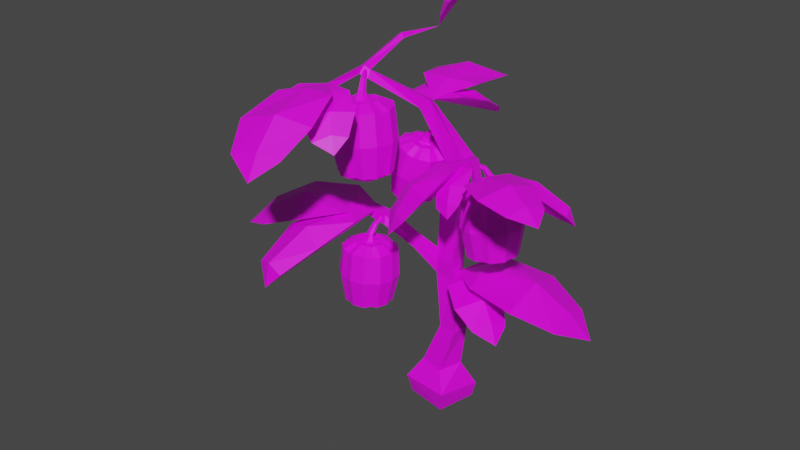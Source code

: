 # Source: Vegetable_Bell_Pepper_Red.blend  (saved by Blender 2.82.7; exported with 4.5.12 LTS)
import bpy
from mathutils import Matrix  # noqa: F401  (used for matrix-valued properties, if any)

bpy.ops.wm.read_factory_settings(use_empty=True)
scene = bpy.context.scene
scene.name = 'Scene'

# ---- collections
col_collection = bpy.data.collections.new('Collection'); scene.collection.children.link(col_collection)

# ---- images (referenced by path relative to the original .blend; pixels are not part of the script)
import os
ASSET_DIR = os.environ.get("B2B_ASSET_DIR", "")  # directory of the original .blend (textures are referenced by path, not embedded)
HERE = os.path.dirname(os.path.abspath(__file__))  # packed textures are extracted next to this script under _unpacked/

def load_image(name, relpath, width, height, colorspace="sRGB"):
    """Load a texture the original file referenced (path relative to the .blend, or extracted next to this script)."""
    p = next((c for c in (os.path.join(HERE, relpath), os.path.join(ASSET_DIR, relpath)) if relpath and os.path.exists(c)), "")
    if p:
        img = bpy.data.images.load(p, check_existing=True)
        img.name = name
    else:  # same state as the original file: an image datablock whose file is absent (Cycles renders it pink)
        img = bpy.data.images.new(name, width, height)
        img.source = "FILE"
        img.filepath = "//" + (relpath or name)
    img.colorspace_settings.name = colorspace
    return img
img_colorpalette_png = load_image('ColorPalette.png', 'ColorPalette.png', 1024, 1024, 'sRGB')

# ---- materials (node trees are filled in below, after node groups)
mat_colorpalette = bpy.data.materials.new('ColorPalette')
mat_colorpalette.use_transparent_shadow = False

# ---- material node trees
mat_colorpalette.use_nodes = True; mat_colorpalette.node_tree.nodes.clear()
_N = mat_colorpalette.node_tree.nodes; _L = mat_colorpalette.node_tree.links
n0 = _N.new('ShaderNodeOutputMaterial'); n0.name = 'Material Output'; n0.location = (300, 300)
n1 = _N.new('ShaderNodeBsdfPrincipled'); n1.name = 'Principled BSDF'; n1.location = (10, 300)
n1.distribution = 'GGX'
n1.subsurface_method = 'BURLEY'
n1.inputs[3].default_value = 1.45
n1.inputs[27].default_value = (0.0, 0.0, 0.0, 1.0)
n1.inputs[28].default_value = 1.0
n2 = _N.new('ShaderNodeTexImage'); n2.name = 'Image Texture'; n2.location = (-280, 280)
n2.image = img_colorpalette_png
_L.new(n1.outputs[0], n0.inputs[0])
_L.new(n2.outputs[0], n1.inputs[0])
n0.is_active_output = True

# ---- world
world_world = bpy.data.worlds.new('World'); scene.world = world_world
world_world.use_nodes = True; world_world.node_tree.nodes.clear()
_N = world_world.node_tree.nodes; _L = world_world.node_tree.links
n0 = _N.new('ShaderNodeOutputWorld'); n0.name = 'World Output'; n0.location = (300, 300)
n1 = _N.new('ShaderNodeBackground'); n1.name = 'Background'; n1.location = (10, 300)
n1.inputs[0].default_value = (0.05088, 0.05088, 0.05088, 1.0)
_L.new(n1.outputs[0], n0.inputs[0])
n0.is_active_output = True
world_world.color = (0.05088, 0.05088, 0.05088)
world_world.use_sun_shadow = False
world_world.sun_shadow_jitter_overblur = 0.0

# ---- meshes
me_cube_006 = bpy.data.meshes.new('Cube.006')
me_cube_006.from_pydata([(-0.294, -0.19, 0.07951), (-0.3385, -0.243, 0.4766), (-0.2102, 0.2643, 0.04276), (-0.1897, 0.2823, 0.5091), (0.2164, -0.2939, 0.08427), (0.269, -0.3482, 0.5267), (0.3052, 0.216, 0.04752), (0.3352, 0.2505, 0.344), (-0.1989, -0.09809, 0.8817), (-0.1023, 0.2012, 0.9275), (0.1076, -0.1803, 0.8625), (0.1899, 0.1263, 0.8625), (-0.01138, -0.02453, 1.749), (0.06627, 0.2149, 1.741), (0.2289, -0.07223, 1.761), (0.2452, 0.1461, 1.752), (-0.1063, 0.009555, 2.907), (-0.1351, 0.1641, 2.919), (0.1581, -0.0001983, 2.819), (0.08402, 0.2606, 2.775), (-0.0937, 0.02522, 4.171), (-0.1041, 0.242, 4.171), (0.1231, 0.03562, 4.171), (0.1127, 0.2524, 4.171), (0.003788, -0.002475, 5.357), (-0.03596, 0.224, 5.33), (0.2078, 0.03705, 5.486), (0.1892, 0.2508, 5.451), (-0.1713, -0.2509, 6.49), (-0.2268, -0.1182, 6.467), (-0.07017, -0.1994, 6.643), (-0.1415, -0.07565, 6.588), (-0.6051, -0.7238, 7.2), (-0.6831, -0.6611, 7.162), (-0.5938, -0.6639, 7.338), (-0.6522, -0.6169, 7.31), (-0.5897, -1.158, 7.133), (-0.6482, -1.146, 7.093), (-0.6191, -1.161, 7.228), (-0.6724, -1.151, 7.194), (-0.8664, -1.482, 6.485), (-0.1237, 0.1766, 3.212), (-0.09375, -0.004944, 3.2), (0.1439, -0.0204, 3.283), (0.0933, 0.266, 3.248), (0.169, 0.2466, 5.123), (0.1961, 0.0719, 5.124), (-0.0001835, 0.01824, 5.05), (-0.03561, 0.2457, 5.044), (-0.6029, -0.6061, 7.081), (-0.5871, -0.5799, 7.233), (-0.5379, -0.6254, 7.257), (-0.5373, -0.6668, 7.112), (-0.3186, -0.3979, 7.926), (-0.267, -0.4402, 7.958), (-0.2863, -0.394, 7.84), (-0.2352, -0.4419, 7.878), (-0.17, 0.05461, 7.914), (0.5538, -0.1376, 5.602), (0.5345, -0.1343, 5.752), (0.5237, -0.252, 5.802), (0.5327, -0.2377, 5.551), (0.8577, -0.5688, 5.631), (0.8835, -0.5537, 5.772), (0.8936, -0.6718, 5.812), (0.8662, -0.6933, 5.674), (1.071, -1.217, 5.277), (-0.318, -0.144, 3.604), (-0.3597, 0.00254, 3.463), (-0.3375, -0.1477, 3.452), (-0.3364, 0.0001599, 3.614), (-0.6762, -0.1115, 3.865), (-0.6733, -0.1367, 4.073), (-0.6449, -0.2779, 4.071), (-0.6328, -0.3077, 3.878), (-1.249, -0.06828, 3.922), (-1.268, -0.06833, 4.07), (-1.234, -0.2054, 4.087), (-1.211, -0.2108, 3.941), (-1.491, 0.01659, 3.575), (0.1224, 0.1069, 2.988), (1.569, 0.4916, 2.759), (1.649, -0.203, 2.842), (0.5339, 0.5352, 3.226), (0.5832, -0.2967, 3.199), (1.573, 0.1881, 2.949), (0.5028, 0.1302, 3.26), (1.186, -0.3951, 3.128), (1.083, 0.6455, 3.069), (1.144, 0.181, 3.323), (1.871, 0.1956, 2.518), (-0.5878, 1.088, 6.423), (0.9775, -0.1357, 2.484), (0.8206, -0.5353, 2.581), (0.483, 0.1948, 2.982), (0.2611, -0.2691, 3.033), (0.905, -0.3023, 2.625), (0.3498, -0.01496, 3.047), (0.5435, -0.5026, 2.87), (0.7917, 0.09098, 2.76), (0.7069, -0.1803, 2.943), (1.03, -0.3841, 2.301), (0.7144, 0.7821, 2.484), (1.005, 0.4657, 2.581), (0.2004, 0.4828, 2.982), (0.5198, 0.07983, 3.033), (0.8323, 0.6438, 2.625), (0.3304, 0.2711, 3.047), (0.8536, 0.231, 2.87), (0.4292, 0.7146, 2.76), (0.6357, 0.5193, 2.943), (0.9605, 0.7198, 2.301), (-0.04113, 1.213, 6.489), (-0.5299, 0.2581, 6.797), (0.1289, 0.3718, 6.776), (-0.3462, 1.118, 6.575), (-0.2042, 0.2696, 6.825), (0.1534, 0.8614, 6.719), (-0.667, 0.6857, 6.672), (-0.3022, 0.7763, 6.875), (-0.3788, 1.354, 6.229), (-0.03477, 0.6718, 6.202), (0.2978, 0.5824, 6.28), (-0.254, 0.248, 6.602), (0.1357, 0.1126, 6.642), (0.1045, 0.6289, 6.316), (-0.07488, 0.1606, 6.654), (0.2966, 0.3586, 6.512), (-0.1988, 0.5034, 6.424), (0.02502, 0.46, 6.571), (0.1586, 0.7355, 6.055), (-0.7429, 0.38, 6.202), (-0.5166, 0.6396, 6.28), (-0.4583, -0.003009, 6.602), (-0.1657, 0.2877, 6.642), (-0.6432, 0.4863, 6.316), (-0.3012, 0.1195, 6.654), (-0.316, 0.5402, 6.512), (-0.6636, 0.1586, 6.424), (-0.5264, 0.3407, 6.571), (-0.7153, 0.5817, 6.055), (-0.09779, 0.2527, 8.43), (0.05373, 0.1361, 8.579), (-0.2212, 0.1596, 8.149), (-0.0671, -0.03667, 8.16), (-0.04821, 0.195, 8.533), (-0.1572, 0.0564, 8.133), (0.008578, -0.01907, 8.417), (-0.1813, 0.2228, 8.314), (-0.1292, 0.08693, 8.371), (0.009352, 0.2642, 8.548), (-0.2219, -2.291, 6.567), (-0.8009, -2.386, 6.504), (-0.2571, -1.51, 7.327), (-0.9474, -1.571, 7.167), (-0.4831, -2.327, 6.674), (-0.598, -1.501, 7.307), (-0.9965, -2.053, 6.875), (-0.1311, -1.932, 7.017), (-0.5265, -2.027, 7.132), (-0.4433, -2.514, 6.219), (-0.7625, -1.795, 6.469), (-1.108, -1.692, 6.547), (-0.533, -1.448, 7.099), (-0.9331, -1.288, 7.154), (-0.9112, -1.759, 6.586), (-0.7174, -1.355, 7.17), (-1.107, -1.503, 6.886), (-0.5946, -1.673, 6.793), (-0.8331, -1.635, 6.932), (-0.9592, -1.821, 6.267), (-0.009971, -1.556, 6.698), (-0.2637, -1.812, 6.625), (-0.3068, -1.211, 7.244), (-0.6292, -1.488, 7.11), (-0.1257, -1.673, 6.749), (-0.4798, -1.331, 7.219), (-0.4795, -1.733, 6.879), (-0.09245, -1.362, 7.016), (-0.253, -1.558, 7.059), (-0.04181, -1.734, 6.452), (-0.8284, -0.1607, 4.062), (-1.835, -1.071, 3.726), (-2.194, -0.4985, 3.799), (-0.9195, -0.6811, 4.221), (-1.308, 0.02461, 4.189), (-1.967, -0.8091, 3.908), (-1.061, -0.3149, 4.254), (-1.874, -0.1399, 4.094), (-1.35, -1.005, 4.047), (-1.601, -0.6262, 4.287), (-2.217, -0.9373, 3.478), (-1.155, -1.496, 3.283), (-1.553, -1.402, 3.311), (-0.7471, -0.6841, 4.119), (-1.195, -0.5008, 4.146), (-1.339, -1.485, 3.443), (-0.9427, -0.5521, 4.192), (-1.475, -0.9724, 3.878), (-0.8956, -1.15, 3.775), (-1.143, -1.056, 4.059), (-1.351, -1.55, 2.941), (0.8186, -0.591, 5.741), (1.751, -0.7279, 5.778), (1.6, -1.167, 5.833), (1.121, -0.4062, 5.917), (0.9196, -0.9219, 5.892), (1.658, -0.9086, 5.898), (0.9874, -0.6412, 5.927), (1.255, -1.15, 5.942), (1.487, -0.4946, 5.905), (1.381, -0.7872, 6.073), (1.861, -0.9943, 5.663), (1.709, -0.1939, 5.402), (1.829, -0.4445, 5.481), (1.055, -0.3165, 5.818), (1.149, -0.6321, 5.895), (1.772, -0.2919, 5.541), (1.065, -0.4758, 5.888), (1.534, -0.5786, 5.809), (1.385, -0.1978, 5.657), (1.424, -0.3627, 5.882), (1.844, -0.2814, 5.21), (0.277, -1.08, 4.935), (-0.1078, -0.8279, 4.807), (0.5667, -0.664, 5.792), (0.1424, -0.3266, 5.594), (0.0931, -0.9725, 4.983), (0.3705, -0.4792, 5.754), (-0.09652, -0.5598, 5.195), (0.4639, -0.952, 5.414), (0.1701, -0.8095, 5.437), (0.07014, -1.068, 4.572), (0.2112, -0.5014, 4.996), (0.04928, -0.2667, 5.065), (0.4563, -0.4666, 5.62), (0.2922, -0.1685, 5.687), (0.129, -0.4115, 5.086), (0.386, -0.3211, 5.693), (0.1094, -0.1827, 5.392), (0.339, -0.5423, 5.3), (0.202, -0.4062, 5.401), (0.1016, -0.3986, 4.817), (0.7543, -0.7722, 5.316), (0.4837, -0.7835, 5.148), (0.6938, -0.4576, 5.833), (0.3784, -0.4402, 5.606), (0.6222, -0.784, 5.304), (0.5343, -0.4349, 5.757), (0.369, -0.6439, 5.353), (0.7696, -0.64, 5.621), (0.5726, -0.6735, 5.572), (0.6719, -0.8407, 5.061), (-1.02, -0.2719, 3.451), (-0.9699, -0.2321, 3.417), (-0.895, -0.1485, 3.432), (-0.7588, -0.1043, 3.424), (-0.6702, -0.1405, 3.399), (-0.5611, -0.1641, 3.409), (-0.4504, -0.2717, 3.43), (-0.4362, -0.3515, 3.404), (-0.4161, -0.4308, 3.438), (-0.4513, -0.5902, 3.446), (-0.5129, -0.6462, 3.427), (-0.5817, -0.7144, 3.463), (-0.7308, -0.7557, 3.473), (-0.8125, -0.7322, 3.444), (-0.8984, -0.7179, 3.467), (-1.012, -0.6197, 3.468), (-1.03, -0.5381, 3.439), (-1.071, -0.4536, 3.458), (-0.7986, -0.3831, 3.551), (-0.8138, -0.4072, 3.553), (-0.7761, -0.3657, 3.549), (-0.7489, -0.357, 3.548), (-0.7205, -0.3581, 3.547), (-0.6941, -0.3689, 3.546), (-0.6729, -0.3881, 3.547), (-0.6597, -0.4133, 3.548), (-0.6558, -0.4416, 3.55), (-0.6618, -0.4694, 3.552), (-0.677, -0.4935, 3.554), (-0.6995, -0.5109, 3.556), (-0.7267, -0.5196, 3.558), (-0.7552, -0.5185, 3.559), (-0.7816, -0.5077, 3.559), (-0.8027, -0.4885, 3.558), (-0.816, -0.4633, 3.557), (-0.8198, -0.4351, 3.555), (-0.8678, -0.3202, 3.554), (-0.8979, -0.3614, 3.579), (-0.829, -0.2855, 3.571), (-0.7517, -0.2608, 3.566), (-0.7006, -0.2667, 3.544), (-0.6514, -0.2826, 3.564), (-0.5913, -0.3371, 3.565), (-0.5706, -0.3847, 3.547), (-0.5599, -0.4348, 3.57), (-0.5771, -0.5141, 3.576), (-0.6077, -0.5562, 3.56), (-0.646, -0.59, 3.584), (-0.7233, -0.6147, 3.589), (-0.7749, -0.6097, 3.57), (-0.8236, -0.5929, 3.591), (-0.8837, -0.5384, 3.59), (-0.9049, -0.4917, 3.567), (-0.9151, -0.4407, 3.584), (-0.8337, -0.3962, 3.541), (-0.8016, -0.4028, 3.579), (-0.746, -0.3283, 3.533), (-0.7265, -0.3723, 3.575), (-0.6433, -0.3703, 3.532), (-0.6857, -0.4027, 3.575), (-0.6283, -0.4802, 3.539), (-0.681, -0.4604, 3.579), (-0.7159, -0.5481, 3.547), (-0.7237, -0.5033, 3.583), (-0.8187, -0.5061, 3.548), (-0.7952, -0.4796, 3.584), (-0.7263, -0.3916, 3.681), (-0.7738, -0.4088, 3.705), (-0.6995, -0.4107, 3.686), (-0.6955, -0.4458, 3.708), (-0.722, -0.4711, 3.732), (-0.7682, -0.4555, 3.734), (-0.7116, -0.2566, 3.939), (-0.7376, -0.2592, 3.962), (-0.6959, -0.2597, 3.954), (-0.6922, -0.2653, 3.988), (-0.706, -0.2692, 4.017), (-0.7325, -0.2666, 4.007), (-0.7433, -0.3787, 3.914), (-0.7101, -0.3863, 3.921), (-0.6924, -0.3745, 3.891), (-0.6966, -0.3581, 3.856), (-0.7491, -0.3568, 3.868), (-0.7162, -0.349, 3.842), (-0.4531, -0.3275, 2.855), (-0.9995, -0.32, 2.283), (-0.9548, -0.2841, 2.304), (-0.89, -0.2122, 2.277), (-0.7713, -0.1737, 2.269), (-0.6936, -0.2043, 2.289), (-0.5988, -0.2254, 2.276), (-0.5028, -0.3198, 2.263), (-0.4897, -0.3882, 2.293), (-0.4729, -0.4585, 2.272), (-0.5035, -0.5972, 2.286), (-0.5566, -0.645, 2.313), (-0.6172, -0.7055, 2.294), (-0.7471, -0.7416, 2.3), (-0.8176, -0.7199, 2.328), (-0.8929, -0.7083, 2.312), (-0.9916, -0.6228, 2.307), (-1.008, -0.5508, 2.324), (-1.043, -0.478, 2.301), (-0.8085, -0.4209, 2.194), (-0.8217, -0.4419, 2.196), (-0.7889, -0.4057, 2.192), (-0.7652, -0.3982, 2.19), (-0.7404, -0.3992, 2.19), (-0.7174, -0.4086, 2.189), (-0.699, -0.4253, 2.19), (-0.6874, -0.4472, 2.191), (-0.684, -0.4718, 2.192), (-0.6893, -0.4961, 2.194), (-0.7025, -0.5171, 2.196), (-0.7222, -0.5323, 2.198), (-0.7458, -0.5398, 2.199), (-0.7706, -0.5389, 2.2), (-0.7936, -0.5295, 2.2), (-0.812, -0.5128, 2.2), (-0.8236, -0.4908, 2.199), (-0.827, -0.4662, 2.197), (-0.8689, -0.3663, 2.188), (-0.8956, -0.403, 2.174), (-0.8355, -0.3369, 2.167), (-0.7682, -0.3153, 2.163), (-0.7232, -0.3197, 2.18), (-0.6808, -0.3343, 2.161), (-0.6284, -0.3818, 2.162), (-0.6099, -0.4225, 2.182), (-0.6011, -0.4669, 2.167), (-0.616, -0.536, 2.172), (-0.6423, -0.5719, 2.193), (-0.6761, -0.6021, 2.179), (-0.7434, -0.6237, 2.183), (-0.7879, -0.6185, 2.202), (-0.8308, -0.6047, 2.185), (-0.8832, -0.5572, 2.184), (-0.9012, -0.5157, 2.2), (-0.9105, -0.4721, 2.179), (-0.4532, -0.3276, 2.849), (-0.4008, -0.4435, 2.858), (-0.4219, -0.3578, 2.853), (-0.4376, -0.273, 2.848), (-0.5558, -0.1574, 2.845), (-0.6726, -0.1318, 2.848), (-0.7678, -0.09355, 2.849), (-0.9136, -0.1409, 2.858), (-0.9936, -0.2298, 2.867), (-1.048, -0.2732, 2.871), (-1.102, -0.4677, 2.886), (-1.058, -0.5577, 2.891), (-1.039, -0.6456, 2.896), (-0.9173, -0.7508, 2.898), (-0.825, -0.7656, 2.896), (-0.7379, -0.7915, 2.894), (-0.5782, -0.7472, 2.885), (-0.5041, -0.6735, 2.877), (-0.4385, -0.6141, 2.871), (0.8283, -0.3627, 5.133), (0.7612, -0.3715, 5.095), (0.6477, -0.4062, 5.108), (0.5005, -0.3722, 5.095), (0.4404, -0.2914, 5.065), (0.3544, -0.2106, 5.071), (0.3125, -0.05292, 5.089), (0.3434, 0.02692, 5.061), (0.368, 0.1099, 5.096), (0.4865, 0.235, 5.105), (0.573, 0.252, 5.087), (0.6719, 0.2766, 5.128), (0.8292, 0.233, 5.144), (0.8906, 0.167, 5.117), (0.9603, 0.1075, 5.145), (1.009, -0.04294, 5.151), (0.9823, -0.1273, 5.121), (0.9725, -0.2255, 5.142), (0.6869, -0.1405, 5.23), (0.7137, -0.127, 5.233), (0.6571, -0.1441, 5.227), (0.6278, -0.1372, 5.225), (0.6026, -0.1207, 5.222), (0.5846, -0.09657, 5.221), (0.5759, -0.06774, 5.221), (0.5776, -0.03767, 5.221), (0.5895, -0.01001, 5.223), (0.6101, 0.01193, 5.225), (0.6369, 0.02548, 5.228), (0.6667, 0.02903, 5.231), (0.696, 0.02213, 5.234), (0.7212, 0.005624, 5.236), (0.7392, -0.0185, 5.238), (0.7478, -0.04733, 5.238), (0.7462, -0.07739, 5.237), (0.7343, -0.1051, 5.236), (0.7152, -0.2351, 5.236), (0.7646, -0.214, 5.263), (0.661, -0.2453, 5.252), (0.5777, -0.2256, 5.245), (0.535, -0.1927, 5.219), (0.4988, -0.1514, 5.238), (0.4741, -0.0693, 5.237), (0.4815, -0.01508, 5.217), (0.4988, 0.03621, 5.241), (0.5574, 0.09866, 5.248), (0.6083, 0.12, 5.232), (0.661, 0.1299, 5.259), (0.7443, 0.1103, 5.267), (0.7885, 0.07753, 5.249), (0.8232, 0.03602, 5.273), (0.8479, -0.04607, 5.274), (0.842, -0.1, 5.251), (0.8232, -0.1516, 5.27), (0.7259, -0.1479, 5.221), (0.7001, -0.1242, 5.26), (0.6097, -0.1617, 5.209), (0.6155, -0.111, 5.252), (0.5396, -0.06784, 5.204), (0.5951, -0.0612, 5.251), (0.5857, 0.03985, 5.21), (0.6223, -0.006449, 5.255), (0.7019, 0.05364, 5.222), (0.6841, 0.009217, 5.261), (0.772, -0.04025, 5.227), (0.7359, -0.05117, 5.265), (0.6246, -0.0926, 5.364), (0.6767, -0.1027, 5.392), (0.6108, -0.06068, 5.369), (0.6259, -0.0266, 5.391), (0.6634, -0.01797, 5.418), (0.6967, -0.05724, 5.423), (0.535, -0.2049, 5.637), (0.5596, -0.2165, 5.662), (0.5223, -0.1934, 5.652), (0.5216, -0.1861, 5.688), (0.5359, -0.1898, 5.718), (0.5586, -0.2067, 5.709), (0.6304, -0.1118, 5.611), (0.6043, -0.08683, 5.618), (0.5823, -0.08804, 5.585), (0.5775, -0.1055, 5.549), (0.6242, -0.1351, 5.563), (0.5905, -0.1245, 5.534), (0.3518, -0.008119, 4.482), (0.8486, -0.3163, 3.899), (0.7883, -0.3243, 3.92), (0.6909, -0.3543, 3.889), (0.5627, -0.3247, 3.876), (0.5088, -0.2546, 3.894), (0.4347, -0.184, 3.876), (0.3993, -0.04642, 3.859), (0.4243, 0.02282, 3.89), (0.4476, 0.0954, 3.866), (0.5506, 0.2044, 3.883), (0.6243, 0.219, 3.913), (0.7123, 0.2406, 3.895), (0.8494, 0.2027, 3.907), (0.9011, 0.1449, 3.939), (0.9631, 0.09328, 3.925), (1.006, -0.03779, 3.924), (0.981, -0.1115, 3.943), (0.9738, -0.1969, 3.92), (0.7317, -0.1217, 3.797), (0.755, -0.1099, 3.8), (0.7057, -0.1248, 3.795), (0.6802, -0.1188, 3.792), (0.6582, -0.1044, 3.79), (0.6426, -0.08339, 3.789), (0.635, -0.05827, 3.789), (0.6365, -0.03208, 3.79), (0.6468, -0.007975, 3.791), (0.6647, 0.01114, 3.793), (0.6881, 0.02295, 3.796), (0.7141, 0.02603, 3.798), (0.7396, 0.02003, 3.801), (0.7615, 0.005645, 3.802), (0.7772, -0.01537, 3.804), (0.7848, -0.04049, 3.804), (0.7833, -0.06668, 3.803), (0.773, -0.09079, 3.802), (0.7566, -0.2041, 3.794), (0.8009, -0.1855, 3.78), (0.7106, -0.2127, 3.771), (0.6381, -0.1956, 3.764), (0.5996, -0.1671, 3.78), (0.5693, -0.1309, 3.758), (0.5478, -0.05937, 3.757), (0.553, -0.01235, 3.778), (0.5693, 0.03255, 3.761), (0.6204, 0.08696, 3.767), (0.6634, 0.1054, 3.79), (0.7107, 0.1142, 3.776), (0.7833, 0.09708, 3.783), (0.8205, 0.06834, 3.805), (0.852, 0.03239, 3.789), (0.8735, -0.03913, 3.79), (0.8671, -0.08637, 3.807), (0.852, -0.1311, 3.786), (0.3521, -0.008081, 4.476), (0.3676, 0.1254, 4.483), (0.3401, 0.03633, 4.478), (0.3082, -0.04899, 4.474), (0.3523, -0.218, 4.475), (0.444, -0.3047, 4.483), (0.5093, -0.391, 4.488), (0.667, -0.4275, 4.503), (0.7876, -0.3904, 4.515), (0.8606, -0.3808, 4.523), (1.015, -0.2339, 4.54), (1.024, -0.1288, 4.543), (1.054, -0.03834, 4.548), (1.002, 0.1228, 4.545), (0.9262, 0.1864, 4.539), (0.8616, 0.2572, 4.534), (0.6931, 0.3039, 4.518), (0.586, 0.2775, 4.507), (0.4944, 0.2594, 4.497), (-0.1619, 0.267, 5.451), (-0.1328, 0.2187, 5.408), (-0.05945, 0.1468, 5.394), (-0.0262, 0.02028, 5.377), (-0.06475, -0.05942, 5.373), (-0.08846, -0.1581, 5.396), (-0.1852, -0.2545, 5.461), (-0.2599, -0.2644, 5.469), (-0.3266, -0.279, 5.53), (-0.4659, -0.2399, 5.595), (-0.5158, -0.1814, 5.597), (-0.569, -0.1152, 5.651), (-0.599, 0.02295, 5.668), (-0.5789, 0.0963, 5.629), (-0.5601, 0.1745, 5.64), (-0.4686, 0.2738, 5.598), (-0.3993, 0.2873, 5.541), (-0.3205, 0.3207, 5.523), (-0.2557, 0.07002, 5.593), (-0.2763, 0.08496, 5.604), (-0.2413, 0.04866, 5.586), (-0.2348, 0.02345, 5.583), (-0.237, -0.002557, 5.584), (-0.2476, -0.02623, 5.589), (-0.2653, -0.04472, 5.598), (-0.288, -0.05579, 5.609), (-0.313, -0.0581, 5.621), (-0.3372, -0.05139, 5.633), (-0.3578, -0.03645, 5.644), (-0.3721, -0.01509, 5.651), (-0.3787, 0.01012, 5.654), (-0.3765, 0.03613, 5.653), (-0.3659, 0.0598, 5.648), (-0.3482, 0.07829, 5.639), (-0.3255, 0.08936, 5.628), (-0.3005, 0.09167, 5.616), (-0.197, 0.1306, 5.569), (-0.2293, 0.1602, 5.605), (-0.1654, 0.09384, 5.572), (-0.1469, 0.02208, 5.563), (-0.1569, -0.0246, 5.548), (-0.1702, -0.06872, 5.574), (-0.2206, -0.1214, 5.599), (-0.266, -0.1385, 5.602), (-0.3078, -0.1458, 5.642), (-0.3768, -0.1267, 5.676), (-0.4152, -0.09708, 5.676), (-0.4406, -0.06035, 5.708), (-0.4592, 0.01141, 5.718), (-0.4553, 0.05815, 5.697), (-0.4359, 0.1022, 5.707), (-0.3854, 0.1549, 5.682), (-0.3462, 0.172, 5.643), (-0.2983, 0.1793, 5.639), (-0.2673, 0.1025, 5.588), (-0.2694, 0.07395, 5.626), (-0.2113, 0.01941, 5.559), (-0.2457, 0.003917, 5.614), (-0.2525, -0.07275, 5.579), (-0.2742, -0.03214, 5.628), (-0.3497, -0.08176, 5.628), (-0.3251, -0.03389, 5.653), (-0.4057, 0.001383, 5.656), (-0.361, 0.006948, 5.671), (-0.3645, 0.09354, 5.636), (-0.3371, 0.07133, 5.659), (-0.2491, 0.005706, 5.715), (-0.2595, 0.0502, 5.741), (-0.2664, -0.01786, 5.728), (-0.2948, -0.01981, 5.761), (-0.3132, 0.005775, 5.791), (-0.2973, 0.04742, 5.785), (-0.09638, -0.01044, 5.894), (-0.09475, 0.01363, 5.915), (-0.09774, -0.02455, 5.91), (-0.09843, -0.02731, 5.943), (-0.09776, -0.0142, 5.968), (-0.09568, 0.009851, 5.958), (-0.2069, 0.02343, 5.917), (-0.2138, -0.006571, 5.928), (-0.208, -0.0236, 5.897), (-0.1977, -0.02083, 5.86), (-0.1932, 0.02726, 5.867), (-0.1908, -0.003438, 5.843), (-0.309, -0.2562, 4.972), (-0.3566, 0.2365, 4.433), (-0.3236, 0.1943, 4.441), (-0.2657, 0.1317, 4.393), (-0.2368, 0.02152, 4.377), (-0.2643, -0.04798, 4.41), (-0.2881, -0.1339, 4.411), (-0.3771, -0.2178, 4.44), (-0.4343, -0.2266, 4.494), (-0.5001, -0.2392, 4.502), (-0.6202, -0.2052, 4.566), (-0.6572, -0.1543, 4.605), (-0.7113, -0.09652, 4.608), (-0.7377, 0.02386, 4.62), (-0.7122, 0.08769, 4.633), (-0.7013, 0.1559, 4.611), (-0.6225, 0.2424, 4.57), (-0.5558, 0.2541, 4.557), (-0.4929, 0.2833, 4.507), (-0.4647, 0.06513, 4.402), (-0.4826, 0.07815, 4.411), (-0.4521, 0.04652, 4.395), (-0.4465, 0.02456, 4.392), (-0.4484, 0.001903, 4.393), (-0.4576, -0.01872, 4.398), (-0.473, -0.03483, 4.405), (-0.4928, -0.04448, 4.415), (-0.5146, -0.04649, 4.426), (-0.5357, -0.04064, 4.436), (-0.5536, -0.02762, 4.445), (-0.5661, -0.009013, 4.452), (-0.5718, 0.01295, 4.455), (-0.5699, 0.03561, 4.454), (-0.5607, 0.05623, 4.449), (-0.5452, 0.07234, 4.442), (-0.5254, 0.08199, 4.432), (-0.5037, 0.084, 4.421), (-0.4146, 0.118, 4.373), (-0.4481, 0.1438, 4.373), (-0.3925, 0.08596, 4.345), (-0.3763, 0.02344, 4.337), (-0.3797, -0.01729, 4.355), (-0.3966, -0.05568, 4.347), (-0.4406, -0.1015, 4.368), (-0.4748, -0.1165, 4.402), (-0.5165, -0.1229, 4.406), (-0.5766, -0.1062, 4.436), (-0.6048, -0.08044, 4.467), (-0.6322, -0.04838, 4.464), (-0.6484, 0.01414, 4.472), (-0.6397, 0.05481, 4.485), (-0.6281, 0.09325, 4.462), (-0.5841, 0.1391, 4.441), (-0.5446, 0.154, 4.438), (-0.5082, 0.1604, 4.403), (-0.3099, -0.2562, 4.966), (-0.4135, -0.2991, 5.021), (-0.3374, -0.2835, 4.983), (-0.2622, -0.2728, 4.946), (-0.1557, -0.1696, 4.893), (-0.1283, -0.06392, 4.88), (-0.09078, 0.02149, 4.862), (-0.1263, 0.157, 4.88), (-0.2012, 0.234, 4.918), (-0.2371, 0.2858, 4.936), (-0.4058, 0.3433, 5.02), (-0.4867, 0.3075, 5.06), (-0.5648, 0.293, 5.099), (-0.6623, 0.1867, 5.147), (-0.679, 0.1029, 5.154), (-0.7055, 0.02436, 5.167), (-0.6731, -0.1236, 5.15), (-0.6114, -0.1946, 5.119), (-0.5619, -0.2572, 5.094), (-0.8276, -0.8296, 6.647), (-0.8045, -0.7649, 6.615), (-0.7873, -0.6479, 6.636), (-0.6924, -0.5301, 6.642), (-0.5924, -0.5107, 6.629), (-0.483, -0.4687, 6.655), (-0.3244, -0.5001, 6.696), (-0.2647, -0.5622, 6.675), (-0.2028, -0.621, 6.718), (-0.1422, -0.7824, 6.729), (-0.1633, -0.8673, 6.705), (-0.1863, -0.9676, 6.738), (-0.2943, -1.09, 6.731), (-0.3785, -1.116, 6.69), (-0.4635, -1.154, 6.702), (-0.6199, -1.132, 6.684), (-0.6823, -1.071, 6.647), (-0.7674, -1.019, 6.657), (-0.5725, -0.8007, 6.786), (-0.5721, -0.8308, 6.788), (-0.5626, -0.7723, 6.786), (-0.5436, -0.7489, 6.787), (-0.5178, -0.7335, 6.79), (-0.4883, -0.7278, 6.793), (-0.4587, -0.7325, 6.797), (-0.4325, -0.7471, 6.802), (-0.4129, -0.7699, 6.805), (-0.4022, -0.798, 6.808), (-0.4018, -0.8281, 6.81), (-0.4117, -0.8565, 6.81), (-0.4307, -0.8799, 6.809), (-0.4565, -0.8954, 6.806), (-0.486, -0.9011, 6.803), (-0.5156, -0.8963, 6.799), (-0.5418, -0.8817, 6.794), (-0.5614, -0.8589, 6.791), (-0.6699, -0.7851, 6.777), (-0.6737, -0.8391, 6.801), (-0.6564, -0.7321, 6.798), (-0.6024, -0.6656, 6.802), (-0.553, -0.6412, 6.785), (-0.5013, -0.6269, 6.813), (-0.417, -0.6404, 6.824), (-0.3704, -0.6704, 6.81), (-0.3332, -0.7087, 6.839), (-0.3029, -0.7888, 6.847), (-0.3048, -0.8436, 6.828), (-0.3202, -0.8958, 6.851), (-0.3743, -0.9623, 6.847), (-0.4217, -0.9875, 6.82), (-0.4753, -1.001, 6.836), (-0.5597, -0.9874, 6.824), (-0.6043, -0.9582, 6.795), (-0.6434, -0.9191, 6.81), (-0.5954, -0.8324, 6.772), (-0.5651, -0.8201, 6.817), (-0.557, -0.7217, 6.771), (-0.5163, -0.7497, 6.819), (-0.4422, -0.6995, 6.785), (-0.4627, -0.753, 6.826), (-0.3658, -0.788, 6.8), (-0.4256, -0.8014, 6.834), (-0.4043, -0.8987, 6.8), (-0.4386, -0.8639, 6.835), (-0.5191, -0.9209, 6.786), (-0.5153, -0.8842, 6.827), (-0.5098, -0.7675, 6.932), (-0.5428, -0.8104, 6.953), (-0.4754, -0.7691, 6.942), (-0.4526, -0.7979, 6.967), (-0.4625, -0.8358, 6.991), (-0.5124, -0.8487, 6.987), (-0.5865, -0.642, 7.199), (-0.6089, -0.6594, 7.22), (-0.5715, -0.6358, 7.217), (-0.5665, -0.6388, 7.254), (-0.5777, -0.6505, 7.282), (-0.6022, -0.6635, 7.269), (-0.5428, -0.768, 7.175), (-0.5095, -0.7555, 7.187), (-0.4993, -0.7347, 7.157), (-0.5109, -0.7223, 7.119), (-0.5584, -0.7516, 7.124), (-0.5328, -0.7254, 7.101), (-0.2685, -0.546, 6.094), (-0.7282, -0.85, 5.422), (-0.7105, -0.7926, 5.448), (-0.6936, -0.6914, 5.424), (-0.6109, -0.5888, 5.429), (-0.5257, -0.5712, 5.461), (-0.4294, -0.535, 5.46), (-0.2897, -0.5629, 5.463), (-0.2401, -0.616, 5.501), (-0.1838, -0.6683, 5.483), (-0.1314, -0.8086, 5.502), (-0.1519, -0.8818, 5.526), (-0.1695, -0.9702, 5.502), (-0.2634, -1.077, 5.494), (-0.3394, -1.099, 5.513), (-0.4117, -1.132, 5.486), (-0.5477, -1.113, 5.464), (-0.604, -1.059, 5.477), (-0.6763, -1.015, 5.444), (-0.4976, -0.8282, 5.357), (-0.4973, -0.8544, 5.359), (-0.489, -0.8034, 5.357), (-0.4725, -0.783, 5.358), (-0.45, -0.7695, 5.36), (-0.4243, -0.7646, 5.364), (-0.3985, -0.7687, 5.367), (-0.3756, -0.7815, 5.371), (-0.3586, -0.8013, 5.374), (-0.3493, -0.8258, 5.377), (-0.3489, -0.852, 5.378), (-0.3575, -0.8768, 5.378), (-0.3741, -0.8971, 5.377), (-0.3965, -0.9106, 5.375), (-0.4222, -0.9156, 5.372), (-0.4481, -0.9114, 5.368), (-0.4709, -0.8987, 5.365), (-0.488, -0.8789, 5.361), (-0.5821, -0.8147, 5.341), (-0.5838, -0.8624, 5.325), (-0.5687, -0.7692, 5.322), (-0.5216, -0.7112, 5.325), (-0.4803, -0.6893, 5.348), (-0.4336, -0.6775, 5.335), (-0.3601, -0.6893, 5.345), (-0.3212, -0.7148, 5.37), (-0.2871, -0.7488, 5.358), (-0.2607, -0.8186, 5.365), (-0.2641, -0.8656, 5.386), (-0.2758, -0.9118, 5.368), (-0.3229, -0.9697, 5.365), (-0.3659, -0.991, 5.379), (-0.4109, -1.003, 5.355), (-0.4844, -0.9917, 5.345), (-0.525, -0.9655, 5.357), (-0.5574, -0.9321, 5.332), (-0.2682, -0.5462, 6.087), (-0.1556, -0.6184, 6.109), (-0.2234, -0.5548, 6.097), (-0.2859, -0.4888, 6.085), (-0.4566, -0.4549, 6.061), (-0.5744, -0.4997, 6.048), (-0.6804, -0.5208, 6.035), (-0.782, -0.647, 6.029), (-0.8016, -0.7719, 6.033), (-0.8249, -0.8418, 6.033), (-0.7607, -1.045, 6.053), (-0.6708, -1.099, 6.067), (-0.6027, -1.166, 6.08), (-0.4353, -1.189, 6.103), (-0.3453, -1.148, 6.112), (-0.2535, -1.121, 6.123), (-0.138, -0.9896, 6.131), (-0.1148, -0.8816, 6.128), (-0.09097, -0.7911, 6.127)], [], [(0, 1, 3, 2), (2, 3, 7, 6), (6, 7, 5, 4), (4, 5, 1, 0), (2, 6, 4, 0), (7, 3, 9, 11), (10, 11, 15, 14), (5, 7, 11, 10), (3, 1, 8, 9), (1, 5, 10, 8), (13, 12, 16, 17), (9, 8, 12, 13), (8, 10, 14, 12), (11, 9, 13, 15), (42, 43, 22, 20), (12, 14, 18, 16), (15, 13, 17, 19), (14, 15, 19, 18), (46, 45, 58, 61), (44, 41, 21, 23), (43, 44, 23, 22), (41, 42, 20, 21), (24, 26, 30, 28), (48, 47, 24, 25), (47, 46, 26, 24), (45, 48, 25, 27), (50, 49, 33, 35), (27, 25, 29, 31), (26, 27, 31, 30), (25, 24, 28, 29), (34, 35, 39, 38), (50, 35, 53, 55), (49, 52, 32, 33), (52, 51, 34, 32), (36, 38, 40), (33, 32, 36, 37), (32, 34, 38, 36), (35, 33, 37, 39), (18, 19, 44, 43), (39, 37, 40), (38, 39, 40), (37, 36, 40), (41, 17, 68, 70), (19, 17, 41, 44), (16, 18, 43, 42), (23, 21, 48, 45), (20, 22, 46, 47), (21, 20, 47, 48), (22, 23, 45, 46), (28, 30, 51, 52), (29, 28, 52, 49), (30, 31, 50, 51), (31, 29, 49, 50), (54, 56, 57), (35, 34, 54, 53), (51, 50, 55, 56), (34, 51, 56, 54), (26, 46, 61, 60), (53, 54, 57), (56, 55, 57), (55, 53, 57), (58, 59, 63, 62), (45, 27, 59, 58), (27, 26, 60, 59), (62, 63, 66), (60, 61, 65, 64), (59, 60, 64, 63), (61, 58, 62, 65), (16, 42, 67, 69), (65, 62, 66), (63, 64, 66), (64, 65, 66), (69, 67, 73, 74), (17, 16, 69, 68), (42, 41, 70, 67), (74, 73, 77, 78), (68, 69, 74, 71), (67, 70, 72, 73), (70, 68, 71, 72), (76, 75, 79), (72, 71, 75, 76), (71, 74, 78, 75), (73, 72, 76, 77), (75, 78, 79), (77, 76, 79), (78, 77, 79), (89, 87, 82, 85), (88, 89, 85, 81), (80, 86, 83), (80, 84, 86), (83, 86, 89, 88), (86, 84, 87, 89), (85, 82, 90), (81, 85, 90), (100, 98, 93, 96), (99, 100, 96, 92), (80, 97, 94), (80, 95, 97), (94, 97, 100, 99), (97, 95, 98, 100), (96, 93, 101), (92, 96, 101), (110, 108, 103, 106), (109, 110, 106, 102), (80, 107, 104), (80, 105, 107), (104, 107, 110, 109), (107, 105, 108, 110), (106, 103, 111), (102, 106, 111), (119, 117, 112, 115), (118, 119, 115, 91), (31, 116, 113), (31, 114, 116), (113, 116, 119, 118), (116, 114, 117, 119), (115, 112, 120), (91, 115, 120), (129, 127, 122, 125), (128, 129, 125, 121), (31, 126, 123), (31, 124, 126), (123, 126, 129, 128), (126, 124, 127, 129), (125, 122, 130), (121, 125, 130), (139, 137, 132, 135), (138, 139, 135, 131), (31, 136, 133), (31, 134, 136), (133, 136, 139, 138), (136, 134, 137, 139), (135, 132, 140), (131, 135, 140), (149, 147, 142, 145), (148, 149, 145, 141), (57, 146, 143), (57, 144, 146), (143, 146, 149, 148), (146, 144, 147, 149), (145, 142, 150), (141, 145, 150), (159, 157, 152, 155), (158, 159, 155, 151), (38, 156, 153), (38, 154, 156), (153, 156, 159, 158), (156, 154, 157, 159), (155, 152, 160), (151, 155, 160), (169, 167, 162, 165), (168, 169, 165, 161), (38, 166, 163), (38, 164, 166), (163, 166, 169, 168), (166, 164, 167, 169), (165, 162, 170), (161, 165, 170), (179, 177, 172, 175), (178, 179, 175, 171), (38, 176, 173), (38, 174, 176), (173, 176, 179, 178), (176, 174, 177, 179), (175, 172, 180), (171, 175, 180), (190, 188, 183, 186), (189, 190, 186, 182), (181, 187, 184), (181, 185, 187), (184, 187, 190, 189), (187, 185, 188, 190), (186, 183, 191), (182, 186, 191), (200, 198, 193, 196), (199, 200, 196, 192), (181, 197, 194), (181, 195, 197), (194, 197, 200, 199), (197, 195, 198, 200), (196, 193, 201, 192), (211, 209, 204, 207), (210, 211, 207, 203), (202, 208, 205), (202, 206, 208), (205, 208, 211, 210), (208, 206, 209, 211), (207, 204, 212), (203, 207, 212), (221, 219, 214, 217), (220, 221, 217, 213), (202, 218, 215), (202, 216, 218), (215, 218, 221, 220), (218, 216, 219, 221), (217, 214, 222, 213), (231, 229, 224, 227), (230, 231, 227, 223), (60, 228, 225), (60, 226, 228), (225, 228, 231, 230), (228, 226, 229, 231), (227, 224, 232), (223, 227, 232), (241, 239, 234, 237), (240, 241, 237, 233), (60, 238, 235), (60, 236, 238), (235, 238, 241, 240), (238, 236, 239, 241), (237, 234, 242), (233, 237, 242), (251, 249, 244, 247), (250, 251, 247, 243), (60, 248, 245), (60, 246, 248), (245, 248, 251, 250), (248, 246, 249, 251), (247, 244, 252), (243, 247, 252), (80, 83, 88, 81, 90, 82, 87, 84), (93, 98, 95, 80, 94, 99, 92, 101), (113, 118, 91, 120, 112, 117, 114, 31), (103, 108, 105, 80, 104, 109, 102, 111), (122, 127, 124, 31, 123, 128, 121, 130), (132, 137, 134, 31, 133, 138, 131, 140), (142, 147, 144, 57, 143, 148, 141, 150), (153, 158, 151, 160, 152, 157, 154, 38), (162, 167, 164, 38, 163, 168, 161, 170), (172, 177, 174, 38, 173, 178, 171, 180), (183, 188, 185, 181, 184, 189, 182, 191), (193, 198, 195, 181, 194, 199, 192, 201), (202, 205, 210, 203, 212, 204, 209, 206), (214, 219, 216, 202, 215, 220, 213, 222), (225, 230, 223, 232, 224, 229, 226, 60), (234, 239, 236, 60, 235, 240, 233, 242), (244, 249, 246, 60, 245, 250, 243, 252), (267, 266, 302, 303), (319, 320, 335, 336), (255, 254, 289, 291), (260, 259, 295, 296), (265, 264, 300, 301), (270, 269, 305, 306), (258, 257, 293, 294), (263, 262, 298, 299), (268, 267, 303, 304), (256, 255, 291, 292), (261, 260, 296, 297), (254, 253, 290, 289), (266, 265, 301, 302), (253, 270, 306, 290), (259, 258, 294, 295), (264, 263, 299, 300), (269, 268, 304, 305), (257, 256, 292, 293), (262, 261, 297, 298), (272, 271, 289, 290), (271, 273, 291, 289), (273, 274, 292, 291), (274, 275, 293, 292), (275, 276, 294, 293), (276, 277, 295, 294), (277, 278, 296, 295), (278, 279, 297, 296), (279, 280, 298, 297), (280, 281, 299, 298), (281, 282, 300, 299), (282, 283, 301, 300), (283, 284, 302, 301), (284, 285, 303, 302), (285, 286, 304, 303), (286, 287, 305, 304), (287, 288, 306, 305), (288, 272, 290, 306), (307, 308, 310, 309), (309, 310, 312, 311), (311, 312, 314, 313), (313, 314, 316, 315), (314, 312, 321, 322), (315, 316, 318, 317), (317, 318, 308, 307), (307, 309, 311, 313, 315, 317), (308, 318, 324, 320), (316, 314, 322, 323), (312, 310, 319, 321), (318, 316, 323, 324), (310, 308, 320, 319), (335, 331, 330, 326), (333, 334, 327, 328), (324, 323, 332, 331), (323, 322, 333, 332), (336, 335, 326, 325), (332, 333, 328, 329), (321, 319, 336, 334), (320, 324, 331, 335), (331, 332, 329, 330), (322, 321, 334, 333), (334, 336, 325, 327), (352, 388, 387, 351), (340, 376, 374, 339), (345, 381, 380, 344), (350, 386, 385, 349), (355, 391, 390, 354), (343, 379, 378, 342), (348, 384, 383, 347), (353, 389, 388, 352), (341, 377, 376, 340), (346, 382, 381, 345), (339, 374, 375, 338), (351, 387, 386, 350), (338, 375, 391, 355), (344, 380, 379, 343), (349, 385, 384, 348), (354, 390, 389, 353), (342, 378, 377, 341), (347, 383, 382, 346), (357, 375, 374, 356), (356, 374, 376, 358), (358, 376, 377, 359), (359, 377, 378, 360), (360, 378, 379, 361), (361, 379, 380, 362), (362, 380, 381, 363), (363, 381, 382, 364), (364, 382, 383, 365), (365, 383, 384, 366), (366, 384, 385, 367), (367, 385, 386, 368), (368, 386, 387, 369), (369, 387, 388, 370), (370, 388, 389, 371), (371, 389, 390, 372), (372, 390, 391, 373), (373, 391, 375, 357), (356, 358, 359, 360, 361, 362, 363, 364, 365, 366, 367, 368, 369, 370, 371, 372, 373, 357), (394, 393, 346, 345), (396, 395, 344, 343), (398, 397, 342, 341), (400, 399, 340, 339), (402, 401, 338, 355), (404, 403, 354, 353), (406, 405, 352, 351), (408, 407, 350, 349), (410, 409, 348, 347), (407, 406, 351, 350), (409, 408, 349, 348), (393, 410, 347, 346), (395, 394, 345, 344), (397, 396, 343, 342), (399, 398, 341, 340), (401, 400, 339, 338), (403, 402, 355, 354), (405, 404, 353, 352), (267, 268, 404, 405), (269, 270, 402, 403), (253, 254, 400, 401), (255, 256, 398, 399), (257, 258, 396, 397), (259, 260, 394, 395), (261, 262, 410, 393), (263, 264, 408, 409), (265, 266, 406, 407), (262, 263, 409, 410), (264, 265, 407, 408), (266, 267, 405, 406), (268, 269, 403, 404), (270, 253, 401, 402), (254, 255, 399, 400), (256, 257, 397, 398), (258, 259, 395, 396), (260, 261, 393, 394), (425, 424, 460, 461), (477, 478, 493, 494), (413, 412, 447, 449), (418, 417, 453, 454), (423, 422, 458, 459), (428, 427, 463, 464), (416, 415, 451, 452), (421, 420, 456, 457), (426, 425, 461, 462), (414, 413, 449, 450), (419, 418, 454, 455), (412, 411, 448, 447), (424, 423, 459, 460), (411, 428, 464, 448), (417, 416, 452, 453), (422, 421, 457, 458), (427, 426, 462, 463), (415, 414, 450, 451), (420, 419, 455, 456), (430, 429, 447, 448), (429, 431, 449, 447), (431, 432, 450, 449), (432, 433, 451, 450), (433, 434, 452, 451), (434, 435, 453, 452), (435, 436, 454, 453), (436, 437, 455, 454), (437, 438, 456, 455), (438, 439, 457, 456), (439, 440, 458, 457), (440, 441, 459, 458), (441, 442, 460, 459), (442, 443, 461, 460), (443, 444, 462, 461), (444, 445, 463, 462), (445, 446, 464, 463), (446, 430, 448, 464), (465, 466, 468, 467), (467, 468, 470, 469), (469, 470, 472, 471), (471, 472, 474, 473), (472, 470, 479, 480), (473, 474, 476, 475), (475, 476, 466, 465), (465, 467, 469, 471, 473, 475), (466, 476, 482, 478), (474, 472, 480, 481), (470, 468, 477, 479), (476, 474, 481, 482), (468, 466, 478, 477), (493, 489, 488, 484), (491, 492, 485, 486), (482, 481, 490, 489), (481, 480, 491, 490), (494, 493, 484, 483), (490, 491, 486, 487), (479, 477, 494, 492), (478, 482, 489, 493), (489, 490, 487, 488), (480, 479, 492, 491), (492, 494, 483, 485), (510, 546, 545, 509), (498, 534, 532, 497), (503, 539, 538, 502), (508, 544, 543, 507), (513, 549, 548, 512), (501, 537, 536, 500), (506, 542, 541, 505), (511, 547, 546, 510), (499, 535, 534, 498), (504, 540, 539, 503), (497, 532, 533, 496), (509, 545, 544, 508), (496, 533, 549, 513), (502, 538, 537, 501), (507, 543, 542, 506), (512, 548, 547, 511), (500, 536, 535, 499), (505, 541, 540, 504), (515, 533, 532, 514), (514, 532, 534, 516), (516, 534, 535, 517), (517, 535, 536, 518), (518, 536, 537, 519), (519, 537, 538, 520), (520, 538, 539, 521), (521, 539, 540, 522), (522, 540, 541, 523), (523, 541, 542, 524), (524, 542, 543, 525), (525, 543, 544, 526), (526, 544, 545, 527), (527, 545, 546, 528), (528, 546, 547, 529), (529, 547, 548, 530), (530, 548, 549, 531), (531, 549, 533, 515), (514, 516, 517, 518, 519, 520, 521, 522, 523, 524, 525, 526, 527, 528, 529, 530, 531, 515), (552, 551, 504, 503), (554, 553, 502, 501), (556, 555, 500, 499), (558, 557, 498, 497), (560, 559, 496, 513), (562, 561, 512, 511), (564, 563, 510, 509), (566, 565, 508, 507), (568, 567, 506, 505), (565, 564, 509, 508), (567, 566, 507, 506), (551, 568, 505, 504), (553, 552, 503, 502), (555, 554, 501, 500), (557, 556, 499, 498), (559, 558, 497, 496), (561, 560, 513, 512), (563, 562, 511, 510), (425, 426, 562, 563), (427, 428, 560, 561), (411, 412, 558, 559), (413, 414, 556, 557), (415, 416, 554, 555), (417, 418, 552, 553), (419, 420, 568, 551), (421, 422, 566, 567), (423, 424, 564, 565), (420, 421, 567, 568), (422, 423, 565, 566), (424, 425, 563, 564), (426, 427, 561, 562), (428, 411, 559, 560), (412, 413, 557, 558), (414, 415, 555, 556), (416, 417, 553, 554), (418, 419, 551, 552), (583, 582, 618, 619), (635, 636, 651, 652), (571, 570, 605, 607), (576, 575, 611, 612), (581, 580, 616, 617), (586, 585, 621, 622), (574, 573, 609, 610), (579, 578, 614, 615), (584, 583, 619, 620), (572, 571, 607, 608), (577, 576, 612, 613), (570, 569, 606, 605), (582, 581, 617, 618), (569, 586, 622, 606), (575, 574, 610, 611), (580, 579, 615, 616), (585, 584, 620, 621), (573, 572, 608, 609), (578, 577, 613, 614), (588, 587, 605, 606), (587, 589, 607, 605), (589, 590, 608, 607), (590, 591, 609, 608), (591, 592, 610, 609), (592, 593, 611, 610), (593, 594, 612, 611), (594, 595, 613, 612), (595, 596, 614, 613), (596, 597, 615, 614), (597, 598, 616, 615), (598, 599, 617, 616), (599, 600, 618, 617), (600, 601, 619, 618), (601, 602, 620, 619), (602, 603, 621, 620), (603, 604, 622, 621), (604, 588, 606, 622), (623, 624, 626, 625), (625, 626, 628, 627), (627, 628, 630, 629), (629, 630, 632, 631), (630, 628, 637, 638), (631, 632, 634, 633), (633, 634, 624, 623), (623, 625, 627, 629, 631, 633), (624, 634, 640, 636), (632, 630, 638, 639), (628, 626, 635, 637), (634, 632, 639, 640), (626, 624, 636, 635), (651, 647, 646, 642), (649, 650, 643, 644), (640, 639, 648, 647), (639, 638, 649, 648), (652, 651, 642, 641), (648, 649, 644, 645), (637, 635, 652, 650), (636, 640, 647, 651), (647, 648, 645, 646), (638, 637, 650, 649), (650, 652, 641, 643), (668, 704, 703, 667), (656, 692, 690, 655), (661, 697, 696, 660), (666, 702, 701, 665), (671, 707, 706, 670), (659, 695, 694, 658), (664, 700, 699, 663), (669, 705, 704, 668), (657, 693, 692, 656), (662, 698, 697, 661), (655, 690, 691, 654), (667, 703, 702, 666), (654, 691, 707, 671), (660, 696, 695, 659), (665, 701, 700, 664), (670, 706, 705, 669), (658, 694, 693, 657), (663, 699, 698, 662), (673, 691, 690, 672), (672, 690, 692, 674), (674, 692, 693, 675), (675, 693, 694, 676), (676, 694, 695, 677), (677, 695, 696, 678), (678, 696, 697, 679), (679, 697, 698, 680), (680, 698, 699, 681), (681, 699, 700, 682), (682, 700, 701, 683), (683, 701, 702, 684), (684, 702, 703, 685), (685, 703, 704, 686), (686, 704, 705, 687), (687, 705, 706, 688), (688, 706, 707, 689), (689, 707, 691, 673), (672, 674, 675, 676, 677, 678, 679, 680, 681, 682, 683, 684, 685, 686, 687, 688, 689, 673), (710, 709, 662, 661), (712, 711, 660, 659), (714, 713, 658, 657), (716, 715, 656, 655), (718, 717, 654, 671), (720, 719, 670, 669), (722, 721, 668, 667), (724, 723, 666, 665), (726, 725, 664, 663), (723, 722, 667, 666), (725, 724, 665, 664), (709, 726, 663, 662), (711, 710, 661, 660), (713, 712, 659, 658), (715, 714, 657, 656), (717, 716, 655, 654), (719, 718, 671, 670), (721, 720, 669, 668), (583, 584, 720, 721), (585, 586, 718, 719), (569, 570, 716, 717), (571, 572, 714, 715), (573, 574, 712, 713), (575, 576, 710, 711), (577, 578, 726, 709), (579, 580, 724, 725), (581, 582, 722, 723), (578, 579, 725, 726), (580, 581, 723, 724), (582, 583, 721, 722), (584, 585, 719, 720), (586, 569, 717, 718), (570, 571, 715, 716), (572, 573, 713, 714), (574, 575, 711, 712), (576, 577, 709, 710), (741, 740, 776, 777), (793, 794, 809, 810), (729, 728, 763, 765), (734, 733, 769, 770), (739, 738, 774, 775), (744, 743, 779, 780), (732, 731, 767, 768), (737, 736, 772, 773), (742, 741, 777, 778), (730, 729, 765, 766), (735, 734, 770, 771), (728, 727, 764, 763), (740, 739, 775, 776), (727, 744, 780, 764), (733, 732, 768, 769), (738, 737, 773, 774), (743, 742, 778, 779), (731, 730, 766, 767), (736, 735, 771, 772), (746, 745, 763, 764), (745, 747, 765, 763), (747, 748, 766, 765), (748, 749, 767, 766), (749, 750, 768, 767), (750, 751, 769, 768), (751, 752, 770, 769), (752, 753, 771, 770), (753, 754, 772, 771), (754, 755, 773, 772), (755, 756, 774, 773), (756, 757, 775, 774), (757, 758, 776, 775), (758, 759, 777, 776), (759, 760, 778, 777), (760, 761, 779, 778), (761, 762, 780, 779), (762, 746, 764, 780), (781, 782, 784, 783), (783, 784, 786, 785), (785, 786, 788, 787), (787, 788, 790, 789), (788, 786, 795, 796), (789, 790, 792, 791), (791, 792, 782, 781), (781, 783, 785, 787, 789, 791), (782, 792, 798, 794), (790, 788, 796, 797), (786, 784, 793, 795), (792, 790, 797, 798), (784, 782, 794, 793), (809, 805, 804, 800), (807, 808, 801, 802), (798, 797, 806, 805), (797, 796, 807, 806), (810, 809, 800, 799), (806, 807, 802, 803), (795, 793, 810, 808), (794, 798, 805, 809), (805, 806, 803, 804), (796, 795, 808, 807), (808, 810, 799, 801), (826, 862, 861, 825), (814, 850, 848, 813), (819, 855, 854, 818), (824, 860, 859, 823), (829, 865, 864, 828), (817, 853, 852, 816), (822, 858, 857, 821), (827, 863, 862, 826), (815, 851, 850, 814), (820, 856, 855, 819), (813, 848, 849, 812), (825, 861, 860, 824), (812, 849, 865, 829), (818, 854, 853, 817), (823, 859, 858, 822), (828, 864, 863, 827), (816, 852, 851, 815), (821, 857, 856, 820), (831, 849, 848, 830), (830, 848, 850, 832), (832, 850, 851, 833), (833, 851, 852, 834), (834, 852, 853, 835), (835, 853, 854, 836), (836, 854, 855, 837), (837, 855, 856, 838), (838, 856, 857, 839), (839, 857, 858, 840), (840, 858, 859, 841), (841, 859, 860, 842), (842, 860, 861, 843), (843, 861, 862, 844), (844, 862, 863, 845), (845, 863, 864, 846), (846, 864, 865, 847), (847, 865, 849, 831), (830, 832, 833, 834, 835, 836, 837, 838, 839, 840, 841, 842, 843, 844, 845, 846, 847, 831), (868, 867, 820, 819), (870, 869, 818, 817), (872, 871, 816, 815), (874, 873, 814, 813), (876, 875, 812, 829), (878, 877, 828, 827), (880, 879, 826, 825), (882, 881, 824, 823), (884, 883, 822, 821), (881, 880, 825, 824), (883, 882, 823, 822), (867, 884, 821, 820), (869, 868, 819, 818), (871, 870, 817, 816), (873, 872, 815, 814), (875, 874, 813, 812), (877, 876, 829, 828), (879, 878, 827, 826), (741, 742, 878, 879), (743, 744, 876, 877), (727, 728, 874, 875), (729, 730, 872, 873), (731, 732, 870, 871), (733, 734, 868, 869), (735, 736, 884, 867), (737, 738, 882, 883), (739, 740, 880, 881), (736, 737, 883, 884), (738, 739, 881, 882), (740, 741, 879, 880), (742, 743, 877, 878), (744, 727, 875, 876), (728, 729, 873, 874), (730, 731, 871, 872), (732, 733, 869, 870), (734, 735, 867, 868)])
_uv = me_cube_006.uv_layers.new(name='UVMap')
_uv.uv.foreach_set('vector', [0.6657, 0.166, 0.6739, 0.166, 0.6739, 0.1743, 0.6657, 0.1743, 0.6657, 0.1743, 0.6739, 0.1743, 0.6739, 0.1826, 0.6657, 0.1826, 0.6657, 0.1826, 0.6739, 0.1826, 0.6739, 0.1908, 0.6657, 0.1908, 0.6657, 0.1908, 0.6739, 0.1908, 0.6739, 0.1991, 0.6657, 0.1991, 0.6574, 0.1826, 0.6657, 0.1826, 0.6657, 0.1908, 0.6574, 0.1908, 0.6739, 0.1826, 0.6739, 0.1743, 0.6739, 0.1743, 0.6739, 0.1826, 0.6739, 0.1908, 0.6739, 0.1826, 0.6739, 0.1826, 0.6739, 0.1908, 0.6739, 0.1908, 0.6739, 0.1826, 0.6739, 0.1826, 0.6739, 0.1908, 0.6739, 0.1743, 0.6739, 0.166, 0.6739, 0.166, 0.6739, 0.1743, 0.6739, 0.1991, 0.6739, 0.1908, 0.6739, 0.1908, 0.6739, 0.1991, 0.6739, 0.1743, 0.6739, 0.166, 0.6739, 0.166, 0.6739, 0.1743, 0.6739, 0.1743, 0.6739, 0.166, 0.6739, 0.166, 0.6739, 0.1743, 0.6739, 0.1991, 0.6739, 0.1908, 0.6739, 0.1908, 0.6739, 0.1991, 0.6739, 0.1826, 0.6739, 0.1743, 0.6739, 0.1743, 0.6739, 0.1826, 0.6739, 0.1991, 0.6739, 0.1908, 0.6739, 0.1908, 0.6739, 0.1991, 0.6739, 0.1991, 0.6739, 0.1908, 0.6739, 0.1908, 0.6739, 0.1991, 0.6739, 0.1826, 0.6739, 0.1743, 0.6739, 0.1743, 0.6739, 0.1826, 0.6739, 0.1908, 0.6739, 0.1826, 0.6739, 0.1826, 0.6739, 0.1908, 0.6739, 0.1908, 0.6739, 0.1826, 0.6739, 0.1826, 0.6739, 0.1908, 0.6739, 0.1826, 0.6739, 0.1743, 0.6739, 0.1743, 0.6739, 0.1826, 0.6739, 0.1908, 0.6739, 0.1826, 0.6739, 0.1826, 0.6739, 0.1908, 0.6739, 0.1743, 0.6739, 0.166, 0.6739, 0.166, 0.6739, 0.1743, 0.6739, 0.1991, 0.6739, 0.1908, 0.6739, 0.1908, 0.6739, 0.1991, 0.6739, 0.1743, 0.6739, 0.166, 0.6739, 0.166, 0.6739, 0.1743, 0.6739, 0.1991, 0.6739, 0.1908, 0.6739, 0.1908, 0.6739, 0.1991, 0.6739, 0.1826, 0.6739, 0.1743, 0.6739, 0.1743, 0.6739, 0.1826, 0.6739, 0.1826, 0.6739, 0.1743, 0.6739, 0.1743, 0.6739, 0.1826, 0.6739, 0.1826, 0.6739, 0.1743, 0.6739, 0.1743, 0.6739, 0.1826, 0.6739, 0.1908, 0.6739, 0.1826, 0.6739, 0.1826, 0.6739, 0.1908, 0.6739, 0.1743, 0.6739, 0.166, 0.6739, 0.166, 0.6739, 0.1743, 0.6739, 0.1908, 0.6739, 0.1826, 0.6739, 0.1826, 0.6739, 0.1908, 0.6739, 0.1826, 0.6739, 0.1826, 0.6739, 0.1826, 0.6739, 0.1826, 0.6739, 0.1743, 0.6739, 0.166, 0.6739, 0.166, 0.6739, 0.1743, 0.6739, 0.1991, 0.6739, 0.1908, 0.6739, 0.1908, 0.6739, 0.1991, 0.6739, 0.1991, 0.6739, 0.1908, 0.6739, 0.1991, 0.6739, 0.1743, 0.6739, 0.166, 0.6739, 0.166, 0.6739, 0.1743, 0.6739, 0.1991, 0.6739, 0.1908, 0.6739, 0.1908, 0.6739, 0.1991, 0.6739, 0.1826, 0.6739, 0.1743, 0.6739, 0.1743, 0.6739, 0.1826, 0.6739, 0.1908, 0.6739, 0.1826, 0.6739, 0.1826, 0.6739, 0.1908, 0.6739, 0.1826, 0.6739, 0.1743, 0.6739, 0.1826, 0.6739, 0.1908, 0.6739, 0.1826, 0.6739, 0.1908, 0.6739, 0.1743, 0.6739, 0.166, 0.6739, 0.1743, 0.6739, 0.1743, 0.6739, 0.1743, 0.6739, 0.1743, 0.6739, 0.1743, 0.6739, 0.1826, 0.6739, 0.1743, 0.6739, 0.1743, 0.6739, 0.1826, 0.6739, 0.1991, 0.6739, 0.1908, 0.6739, 0.1908, 0.6739, 0.1991, 0.6739, 0.1826, 0.6739, 0.1743, 0.6739, 0.1743, 0.6739, 0.1826, 0.6739, 0.1991, 0.6739, 0.1908, 0.6739, 0.1908, 0.6739, 0.1991, 0.6739, 0.1743, 0.6739, 0.166, 0.6739, 0.166, 0.6739, 0.1743, 0.6739, 0.1908, 0.6739, 0.1826, 0.6739, 0.1826, 0.6739, 0.1908, 0.6739, 0.1991, 0.6739, 0.1908, 0.6739, 0.1908, 0.6739, 0.1991, 0.6739, 0.1743, 0.6739, 0.166, 0.6739, 0.166, 0.6739, 0.1743, 0.6739, 0.1908, 0.6739, 0.1826, 0.6739, 0.1826, 0.6739, 0.1908, 0.6739, 0.1826, 0.6739, 0.1743, 0.6739, 0.1743, 0.6739, 0.1826, 0.6739, 0.1908, 0.6739, 0.1908, 0.6739, 0.1908, 0.6739, 0.1826, 0.6739, 0.1908, 0.6739, 0.1908, 0.6739, 0.1826, 0.6739, 0.1908, 0.6739, 0.1826, 0.6739, 0.1826, 0.6739, 0.1908, 0.6739, 0.1908, 0.6739, 0.1908, 0.6739, 0.1908, 0.6739, 0.1908, 0.6739, 0.1908, 0.6739, 0.1908, 0.6739, 0.1908, 0.6739, 0.1908, 0.6739, 0.1826, 0.6739, 0.1908, 0.6739, 0.1826, 0.6739, 0.1908, 0.6739, 0.1826, 0.6739, 0.1908, 0.6739, 0.1826, 0.6739, 0.1826, 0.6739, 0.1826, 0.6739, 0.1826, 0.6739, 0.1826, 0.6739, 0.1826, 0.6739, 0.1826, 0.6739, 0.1826, 0.6739, 0.1826, 0.6739, 0.1826, 0.6739, 0.1826, 0.6739, 0.1826, 0.6739, 0.1908, 0.6739, 0.1908, 0.6739, 0.1826, 0.6739, 0.1826, 0.6739, 0.1826, 0.6739, 0.1826, 0.6739, 0.1908, 0.6739, 0.1908, 0.6739, 0.1908, 0.6739, 0.1908, 0.6739, 0.1826, 0.6739, 0.1908, 0.6739, 0.1908, 0.6739, 0.1826, 0.6739, 0.1908, 0.6739, 0.1826, 0.6739, 0.1826, 0.6739, 0.1908, 0.6739, 0.1991, 0.6739, 0.1991, 0.6739, 0.1991, 0.6739, 0.1991, 0.6739, 0.1908, 0.6739, 0.1826, 0.6739, 0.1908, 0.6739, 0.1826, 0.6739, 0.1908, 0.6739, 0.1826, 0.6739, 0.1908, 0.6739, 0.1908, 0.6739, 0.1908, 0.6739, 0.1991, 0.6739, 0.1991, 0.6739, 0.1991, 0.6739, 0.1991, 0.6739, 0.1743, 0.6739, 0.166, 0.6739, 0.166, 0.6739, 0.1743, 0.6739, 0.166, 0.6739, 0.1743, 0.6739, 0.1743, 0.6739, 0.166, 0.6739, 0.1991, 0.6739, 0.1991, 0.6739, 0.1991, 0.6739, 0.1991, 0.6739, 0.1743, 0.6739, 0.166, 0.6739, 0.166, 0.6739, 0.1743, 0.6739, 0.166, 0.6739, 0.1743, 0.6739, 0.1743, 0.6739, 0.166, 0.6739, 0.1743, 0.6739, 0.1743, 0.6739, 0.1743, 0.6739, 0.1743, 0.6739, 0.1743, 0.6739, 0.1743, 0.6739, 0.1743, 0.6739, 0.1743, 0.6739, 0.1743, 0.6739, 0.1743, 0.6739, 0.1743, 0.6739, 0.1743, 0.6739, 0.166, 0.6739, 0.166, 0.6739, 0.1743, 0.6739, 0.166, 0.6739, 0.1743, 0.6739, 0.1743, 0.6739, 0.166, 0.6739, 0.1743, 0.6739, 0.166, 0.6739, 0.1743, 0.6739, 0.166, 0.6739, 0.1743, 0.6739, 0.166, 0.6739, 0.1991, 0.6739, 0.1991, 0.6739, 0.1991, 0.6772, 0.2012, 0.7047, 0.2012, 0.7047, 0.22, 0.6772, 0.22, 0.6496, 0.2012, 0.6772, 0.2012, 0.6772, 0.22, 0.6496, 0.22, 0.6772, 0.1648, 0.6772, 0.1924, 0.6496, 0.1924, 0.7047, 0.1648, 0.7047, 0.1924, 0.6772, 0.1924, 0.6496, 0.1924, 0.6772, 0.1924, 0.6772, 0.2012, 0.6496, 0.2012, 0.6772, 0.1924, 0.7047, 0.1924, 0.7047, 0.2012, 0.6772, 0.2012, 0.6772, 0.22, 0.7047, 0.22, 0.6772, 0.22, 0.6496, 0.22, 0.6772, 0.22, 0.6496, 0.22, 0.6772, 0.2012, 0.7047, 0.2012, 0.7047, 0.22, 0.6772, 0.22, 0.6496, 0.2012, 0.6772, 0.2012, 0.6772, 0.22, 0.6496, 0.22, 0.6772, 0.1648, 0.6772, 0.1924, 0.6496, 0.1924, 0.7047, 0.1648, 0.7047, 0.1924, 0.6772, 0.1924, 0.6496, 0.1924, 0.6772, 0.1924, 0.6772, 0.2012, 0.6496, 0.2012, 0.6772, 0.1924, 0.7047, 0.1924, 0.7047, 0.2012, 0.6772, 0.2012, 0.6772, 0.22, 0.7047, 0.22, 0.6772, 0.22, 0.6496, 0.22, 0.6772, 0.22, 0.6496, 0.22, 0.6772, 0.2012, 0.7047, 0.2012, 0.7047, 0.22, 0.6772, 0.22, 0.6496, 0.2012, 0.6772, 0.2012, 0.6772, 0.22, 0.6496, 0.22, 0.6772, 0.1648, 0.6772, 0.1924, 0.6496, 0.1924, 0.7047, 0.1648, 0.7047, 0.1924, 0.6772, 0.1924, 0.6496, 0.1924, 0.6772, 0.1924, 0.6772, 0.2012, 0.6496, 0.2012, 0.6772, 0.1924, 0.7047, 0.1924, 0.7047, 0.2012, 0.6772, 0.2012, 0.6772, 0.22, 0.7047, 0.22, 0.6772, 0.22, 0.6496, 0.22, 0.6772, 0.22, 0.6496, 0.22, 0.6698, 0.1878, 0.6863, 0.1878, 0.6863, 0.1991, 0.6698, 0.1991, 0.6533, 0.1878, 0.6698, 0.1878, 0.6698, 0.1991, 0.6533, 0.1991, 0.6698, 0.166, 0.6698, 0.1826, 0.6533, 0.1826, 0.6863, 0.166, 0.6863, 0.1826, 0.6698, 0.1826, 0.6533, 0.1826, 0.6698, 0.1826, 0.6698, 0.1878, 0.6533, 0.1878, 0.6698, 0.1826, 0.6863, 0.1826, 0.6863, 0.1878, 0.6698, 0.1878, 0.6698, 0.1991, 0.6863, 0.1991, 0.6698, 0.1991, 0.6533, 0.1991, 0.6698, 0.1991, 0.6533, 0.1991, 0.6698, 0.1878, 0.6863, 0.1878, 0.6863, 0.1991, 0.6698, 0.1991, 0.6533, 0.1878, 0.6698, 0.1878, 0.6698, 0.1991, 0.6533, 0.1991, 0.6698, 0.166, 0.6698, 0.1826, 0.6533, 0.1826, 0.6863, 0.166, 0.6863, 0.1826, 0.6698, 0.1826, 0.6533, 0.1826, 0.6698, 0.1826, 0.6698, 0.1878, 0.6533, 0.1878, 0.6698, 0.1826, 0.6863, 0.1826, 0.6863, 0.1878, 0.6698, 0.1878, 0.6698, 0.1991, 0.6863, 0.1991, 0.6698, 0.1991, 0.6533, 0.1991, 0.6698, 0.1991, 0.6533, 0.1991, 0.6698, 0.1878, 0.6863, 0.1878, 0.6863, 0.1991, 0.6698, 0.1991, 0.6533, 0.1878, 0.6698, 0.1878, 0.6698, 0.1991, 0.6533, 0.1991, 0.6698, 0.166, 0.6698, 0.1826, 0.6533, 0.1826, 0.6863, 0.166, 0.6863, 0.1826, 0.6698, 0.1826, 0.6533, 0.1826, 0.6698, 0.1826, 0.6698, 0.1878, 0.6533, 0.1878, 0.6698, 0.1826, 0.6863, 0.1826, 0.6863, 0.1878, 0.6698, 0.1878, 0.6698, 0.1991, 0.6863, 0.1991, 0.6698, 0.1991, 0.6533, 0.1991, 0.6698, 0.1991, 0.6533, 0.1991, 0.6698, 0.1878, 0.6863, 0.1878, 0.6863, 0.1991, 0.6698, 0.1991, 0.6533, 0.1878, 0.6698, 0.1878, 0.6698, 0.1991, 0.6533, 0.1991, 0.6698, 0.166, 0.6698, 0.1826, 0.6533, 0.1826, 0.6863, 0.166, 0.6863, 0.1826, 0.6698, 0.1826, 0.6533, 0.1826, 0.6698, 0.1826, 0.6698, 0.1878, 0.6533, 0.1878, 0.6698, 0.1826, 0.6863, 0.1826, 0.6863, 0.1878, 0.6698, 0.1878, 0.6698, 0.1991, 0.6863, 0.1991, 0.6698, 0.1991, 0.6533, 0.1991, 0.6698, 0.1991, 0.6533, 0.1991, 0.6698, 0.1878, 0.6863, 0.1878, 0.6863, 0.1991, 0.6698, 0.1991, 0.6533, 0.1878, 0.6698, 0.1878, 0.6698, 0.1991, 0.6533, 0.1991, 0.6698, 0.166, 0.6698, 0.1826, 0.6533, 0.1826, 0.6863, 0.166, 0.6863, 0.1826, 0.6698, 0.1826, 0.6533, 0.1826, 0.6698, 0.1826, 0.6698, 0.1878, 0.6533, 0.1878, 0.6698, 0.1826, 0.6863, 0.1826, 0.6863, 0.1878, 0.6698, 0.1878, 0.6698, 0.1991, 0.6863, 0.1991, 0.6698, 0.1991, 0.6533, 0.1991, 0.6698, 0.1991, 0.6533, 0.1991, 0.6698, 0.1878, 0.6863, 0.1878, 0.6863, 0.1991, 0.6698, 0.1991, 0.6533, 0.1878, 0.6698, 0.1878, 0.6698, 0.1991, 0.6533, 0.1991, 0.6698, 0.166, 0.6698, 0.1826, 0.6533, 0.1826, 0.6863, 0.166, 0.6863, 0.1826, 0.6698, 0.1826, 0.6533, 0.1826, 0.6698, 0.1826, 0.6698, 0.1878, 0.6533, 0.1878, 0.6698, 0.1826, 0.6863, 0.1826, 0.6863, 0.1878, 0.6698, 0.1878, 0.6698, 0.1991, 0.6863, 0.1991, 0.6698, 0.1991, 0.6533, 0.1991, 0.6698, 0.1991, 0.6533, 0.1991, 0.6698, 0.1878, 0.6863, 0.1878, 0.6863, 0.1991, 0.6698, 0.1991, 0.6533, 0.1878, 0.6698, 0.1878, 0.6698, 0.1991, 0.6533, 0.1991, 0.6698, 0.166, 0.6698, 0.1826, 0.6533, 0.1826, 0.6863, 0.166, 0.6863, 0.1826, 0.6698, 0.1826, 0.6533, 0.1826, 0.6698, 0.1826, 0.6698, 0.1878, 0.6533, 0.1878, 0.6698, 0.1826, 0.6863, 0.1826, 0.6863, 0.1878, 0.6698, 0.1878, 0.6698, 0.1991, 0.6863, 0.1991, 0.6698, 0.1991, 0.6533, 0.1991, 0.6698, 0.1991, 0.6533, 0.1991, 0.6772, 0.2012, 0.7047, 0.2012, 0.7047, 0.22, 0.6772, 0.22, 0.6496, 0.2012, 0.6772, 0.2012, 0.6772, 0.22, 0.6496, 0.22, 0.6772, 0.1648, 0.6772, 0.1924, 0.6496, 0.1924, 0.7047, 0.1648, 0.7047, 0.1924, 0.6772, 0.1924, 0.6496, 0.1924, 0.6772, 0.1924, 0.6772, 0.2012, 0.6496, 0.2012, 0.6772, 0.1924, 0.7047, 0.1924, 0.7047, 0.2012, 0.6772, 0.2012, 0.6772, 0.22, 0.7047, 0.22, 0.6772, 0.22, 0.6496, 0.22, 0.6772, 0.22, 0.6496, 0.22, 0.6772, 0.2012, 0.7047, 0.2012, 0.7047, 0.22, 0.6772, 0.22, 0.6496, 0.2012, 0.6772, 0.2012, 0.6772, 0.22, 0.6496, 0.22, 0.6772, 0.1648, 0.6772, 0.1924, 0.6496, 0.1924, 0.7047, 0.1648, 0.7047, 0.1924, 0.6772, 0.1924, 0.6496, 0.1924, 0.6772, 0.1924, 0.6772, 0.2012, 0.6496, 0.2012, 0.6772, 0.1924, 0.7047, 0.1924, 0.7047, 0.2012, 0.6772, 0.2012, 0.6772, 0.22, 0.7047, 0.22, 0.6496, 0.22, 0.6496, 0.22, 0.6772, 0.2012, 0.7047, 0.2012, 0.7047, 0.22, 0.6772, 0.22, 0.6496, 0.2012, 0.6772, 0.2012, 0.6772, 0.22, 0.6496, 0.22, 0.6772, 0.1648, 0.6772, 0.1924, 0.6496, 0.1924, 0.7047, 0.1648, 0.7047, 0.1924, 0.6772, 0.1924, 0.6496, 0.1924, 0.6772, 0.1924, 0.6772, 0.2012, 0.6496, 0.2012, 0.6772, 0.1924, 0.7047, 0.1924, 0.7047, 0.2012, 0.6772, 0.2012, 0.6772, 0.22, 0.7047, 0.22, 0.6772, 0.22, 0.6496, 0.22, 0.6772, 0.22, 0.6496, 0.22, 0.6772, 0.2012, 0.7047, 0.2012, 0.7047, 0.22, 0.6772, 0.22, 0.6496, 0.2012, 0.6772, 0.2012, 0.6772, 0.22, 0.6496, 0.22, 0.6772, 0.1648, 0.6772, 0.1924, 0.6496, 0.1924, 0.7047, 0.1648, 0.7047, 0.1924, 0.6772, 0.1924, 0.6496, 0.1924, 0.6772, 0.1924, 0.6772, 0.2012, 0.6496, 0.2012, 0.6772, 0.1924, 0.7047, 0.1924, 0.7047, 0.2012, 0.6772, 0.2012, 0.6772, 0.22, 0.7047, 0.22, 0.6496, 0.22, 0.6496, 0.22, 0.6698, 0.1878, 0.6863, 0.1878, 0.6863, 0.1991, 0.6698, 0.1991, 0.6533, 0.1878, 0.6698, 0.1878, 0.6698, 0.1991, 0.6533, 0.1991, 0.6698, 0.166, 0.6698, 0.1826, 0.6533, 0.1826, 0.6863, 0.166, 0.6863, 0.1826, 0.6698, 0.1826, 0.6533, 0.1826, 0.6698, 0.1826, 0.6698, 0.1878, 0.6533, 0.1878, 0.6698, 0.1826, 0.6863, 0.1826, 0.6863, 0.1878, 0.6698, 0.1878, 0.6698, 0.1991, 0.6863, 0.1991, 0.6698, 0.1991, 0.6533, 0.1991, 0.6698, 0.1991, 0.6533, 0.1991, 0.6698, 0.1878, 0.6863, 0.1878, 0.6863, 0.1991, 0.6698, 0.1991, 0.6533, 0.1878, 0.6698, 0.1878, 0.6698, 0.1991, 0.6533, 0.1991, 0.6698, 0.166, 0.6698, 0.1826, 0.6533, 0.1826, 0.6863, 0.166, 0.6863, 0.1826, 0.6698, 0.1826, 0.6533, 0.1826, 0.6698, 0.1826, 0.6698, 0.1878, 0.6533, 0.1878, 0.6698, 0.1826, 0.6863, 0.1826, 0.6863, 0.1878, 0.6698, 0.1878, 0.6698, 0.1991, 0.6863, 0.1991, 0.6698, 0.1991, 0.6533, 0.1991, 0.6698, 0.1991, 0.6533, 0.1991, 0.6698, 0.1878, 0.6863, 0.1878, 0.6863, 0.1991, 0.6698, 0.1991, 0.6533, 0.1878, 0.6698, 0.1878, 0.6698, 0.1991, 0.6533, 0.1991, 0.6698, 0.166, 0.6698, 0.1826, 0.6533, 0.1826, 0.6863, 0.166, 0.6863, 0.1826, 0.6698, 0.1826, 0.6533, 0.1826, 0.6698, 0.1826, 0.6698, 0.1878, 0.6533, 0.1878, 0.6698, 0.1826, 0.6863, 0.1826, 0.6863, 0.1878, 0.6698, 0.1878, 0.6698, 0.1991, 0.6863, 0.1991, 0.6698, 0.1991, 0.6533, 0.1991, 0.6698, 0.1991, 0.6533, 0.1991, 0.7047, 0.1648, 0.6496, 0.1924, 0.6496, 0.2012, 0.6496, 0.22, 0.6772, 0.22, 0.7047, 0.22, 0.7047, 0.2012, 0.7047, 0.1924, 0.7047, 0.22, 0.7047, 0.2012, 0.7047, 0.1924, 0.6772, 0.1648, 0.6496, 0.1924, 0.6496, 0.2012, 0.6496, 0.22, 0.6772, 0.22, 0.6533, 0.1826, 0.6533, 0.1878, 0.6533, 0.1991, 0.6698, 0.1991, 0.6863, 0.1991, 0.6863, 0.1878, 0.6863, 0.1826, 0.6698, 0.166, 0.7047, 0.22, 0.7047, 0.2012, 0.7047, 0.1924, 0.6772, 0.1648, 0.6496, 0.1924, 0.6496, 0.2012, 0.6496, 0.22, 0.6772, 0.22, 0.6863, 0.1991, 0.6863, 0.1878, 0.6863, 0.1826, 0.6698, 0.166, 0.6533, 0.1826, 0.6533, 0.1878, 0.6533, 0.1991, 0.6698, 0.1991, 0.6863, 0.1991, 0.6863, 0.1878, 0.6863, 0.1826, 0.6698, 0.166, 0.6533, 0.1826, 0.6533, 0.1878, 0.6533, 0.1991, 0.6698, 0.1991, 0.6863, 0.1991, 0.6863, 0.1878, 0.6863, 0.1826, 0.6698, 0.166, 0.6533, 0.1826, 0.6533, 0.1878, 0.6533, 0.1991, 0.6698, 0.1991, 0.6533, 0.1826, 0.6533, 0.1878, 0.6533, 0.1991, 0.6698, 0.1991, 0.6863, 0.1991, 0.6863, 0.1878, 0.6863, 0.1826, 0.6698, 0.166, 0.6863, 0.1991, 0.6863, 0.1878, 0.6863, 0.1826, 0.6698, 0.166, 0.6533, 0.1826, 0.6533, 0.1878, 0.6533, 0.1991, 0.6698, 0.1991, 0.6863, 0.1991, 0.6863, 0.1878, 0.6863, 0.1826, 0.6698, 0.166, 0.6533, 0.1826, 0.6533, 0.1878, 0.6533, 0.1991, 0.6698, 0.1991, 0.7047, 0.22, 0.7047, 0.2012, 0.7047, 0.1924, 0.6772, 0.1648, 0.6496, 0.1924, 0.6496, 0.2012, 0.6496, 0.22, 0.6772, 0.22, 0.7047, 0.22, 0.7047, 0.2012, 0.7047, 0.1924, 0.6772, 0.1648, 0.6496, 0.1924, 0.6496, 0.2012, 0.6496, 0.22, 0.6496, 0.22, 0.7047, 0.1648, 0.6496, 0.1924, 0.6496, 0.2012, 0.6496, 0.22, 0.6772, 0.22, 0.7047, 0.22, 0.7047, 0.2012, 0.7047, 0.1924, 0.7047, 0.22, 0.7047, 0.2012, 0.7047, 0.1924, 0.6772, 0.1648, 0.6496, 0.1924, 0.6496, 0.2012, 0.6496, 0.22, 0.6496, 0.22, 0.6533, 0.1826, 0.6533, 0.1878, 0.6533, 0.1991, 0.6698, 0.1991, 0.6863, 0.1991, 0.6863, 0.1878, 0.6863, 0.1826, 0.6698, 0.166, 0.6863, 0.1991, 0.6863, 0.1878, 0.6863, 0.1826, 0.6698, 0.166, 0.6533, 0.1826, 0.6533, 0.1878, 0.6533, 0.1991, 0.6698, 0.1991, 0.6863, 0.1991, 0.6863, 0.1878, 0.6863, 0.1826, 0.6698, 0.166, 0.6533, 0.1826, 0.6533, 0.1878, 0.6533, 0.1991, 0.6698, 0.1991, 0.9302, 0.5663, 0.9312, 0.5663, 0.9312, 0.5663, 0.9302, 0.5663, 0.9554, 0.814, 0.9592, 0.814, 0.9592, 0.814, 0.9554, 0.814, 0.9431, 0.5663, 0.9442, 0.5663, 0.9442, 0.5663, 0.9431, 0.5663, 0.9377, 0.5663, 0.9388, 0.5663, 0.9388, 0.5663, 0.9377, 0.5663, 0.9323, 0.5663, 0.9334, 0.5663, 0.9334, 0.5663, 0.9323, 0.5663, 0.9269, 0.5663, 0.928, 0.5663, 0.928, 0.5663, 0.9269, 0.5663, 0.9399, 0.5663, 0.9409, 0.5663, 0.9409, 0.5663, 0.9399, 0.5663, 0.9345, 0.5663, 0.9356, 0.5663, 0.9356, 0.5663, 0.9345, 0.5663, 0.9291, 0.5663, 0.9302, 0.5663, 0.9302, 0.5663, 0.9291, 0.5663, 0.942, 0.5663, 0.9431, 0.5663, 0.9431, 0.5663, 0.942, 0.5663, 0.9366, 0.5663, 0.9377, 0.5663, 0.9377, 0.5663, 0.9366, 0.5663, 0.9442, 0.5663, 0.9453, 0.5663, 0.9453, 0.5663, 0.9442, 0.5663, 0.9312, 0.5663, 0.9323, 0.5663, 0.9323, 0.5663, 0.9312, 0.5663, 0.9259, 0.5663, 0.9269, 0.5663, 0.9269, 0.5663, 0.9259, 0.5663, 0.9388, 0.5663, 0.9399, 0.5663, 0.9399, 0.5663, 0.9388, 0.5663, 0.9334, 0.5663, 0.9345, 0.5663, 0.9345, 0.5663, 0.9334, 0.5663, 0.928, 0.5663, 0.9291, 0.5663, 0.9291, 0.5663, 0.928, 0.5663, 0.9409, 0.5663, 0.942, 0.5663, 0.942, 0.5663, 0.9409, 0.5663, 0.9356, 0.5663, 0.9366, 0.5663, 0.9366, 0.5663, 0.9356, 0.5663, 0.9307, 0.5539, 0.9315, 0.5538, 0.9323, 0.5561, 0.9307, 0.5564, 0.9315, 0.5538, 0.9321, 0.5534, 0.9337, 0.5553, 0.9323, 0.5561, 0.9321, 0.5534, 0.9326, 0.5528, 0.9347, 0.5541, 0.9337, 0.5553, 0.9326, 0.5528, 0.9329, 0.5521, 0.9353, 0.5525, 0.9347, 0.5541, 0.9329, 0.5521, 0.9329, 0.5513, 0.9353, 0.5509, 0.9353, 0.5525, 0.9329, 0.5513, 0.9326, 0.5506, 0.9347, 0.5494, 0.9353, 0.5509, 0.9326, 0.5506, 0.9321, 0.5501, 0.9337, 0.5482, 0.9347, 0.5494, 0.9321, 0.5501, 0.9315, 0.5497, 0.9323, 0.5474, 0.9337, 0.5482, 0.9315, 0.5497, 0.9307, 0.5496, 0.9307, 0.5471, 0.9323, 0.5474, 0.9307, 0.5496, 0.93, 0.5497, 0.9291, 0.5474, 0.9307, 0.5471, 0.93, 0.5497, 0.9293, 0.5501, 0.9277, 0.5482, 0.9291, 0.5474, 0.9293, 0.5501, 0.9288, 0.5506, 0.9267, 0.5494, 0.9277, 0.5482, 0.9288, 0.5506, 0.9286, 0.5513, 0.9261, 0.5509, 0.9267, 0.5494, 0.9286, 0.5513, 0.9286, 0.5521, 0.9261, 0.5525, 0.9261, 0.5509, 0.9286, 0.5521, 0.9288, 0.5528, 0.9267, 0.5541, 0.9261, 0.5525, 0.9288, 0.5528, 0.9293, 0.5534, 0.9277, 0.5553, 0.9267, 0.5541, 0.9293, 0.5534, 0.93, 0.5538, 0.9291, 0.5561, 0.9277, 0.5553, 0.93, 0.5538, 0.9307, 0.5539, 0.9307, 0.5564, 0.9291, 0.5561, 0.9592, 0.8026, 0.9592, 0.814, 0.9554, 0.814, 0.9554, 0.8026, 0.9554, 0.8026, 0.9554, 0.814, 0.9516, 0.814, 0.9516, 0.8026, 0.9516, 0.8026, 0.9516, 0.814, 0.9479, 0.814, 0.9479, 0.8026, 0.9479, 0.8026, 0.9479, 0.814, 0.9441, 0.814, 0.9441, 0.8026, 0.9479, 0.814, 0.9516, 0.814, 0.9516, 0.814, 0.9479, 0.814, 0.9441, 0.8026, 0.9441, 0.814, 0.9403, 0.814, 0.9403, 0.8026, 0.9403, 0.8026, 0.9403, 0.814, 0.9365, 0.814, 0.9365, 0.8026, 0.9535, 0.8024, 0.9583, 0.7997, 0.9583, 0.7942, 0.9535, 0.7915, 0.9488, 0.7942, 0.9488, 0.7997, 0.9365, 0.814, 0.9403, 0.814, 0.9403, 0.814, 0.9365, 0.814, 0.9441, 0.814, 0.9479, 0.814, 0.9479, 0.814, 0.9441, 0.814, 0.9516, 0.814, 0.9554, 0.814, 0.9554, 0.814, 0.9516, 0.814, 0.9403, 0.814, 0.9441, 0.814, 0.9441, 0.814, 0.9403, 0.814, 0.9554, 0.814, 0.9592, 0.814, 0.9592, 0.814, 0.9554, 0.814, 0.9365, 0.814, 0.9403, 0.814, 0.9403, 0.814, 0.9365, 0.814, 0.9479, 0.814, 0.9516, 0.814, 0.9516, 0.814, 0.9479, 0.814, 0.9403, 0.814, 0.9441, 0.814, 0.9441, 0.814, 0.9403, 0.814, 0.9441, 0.814, 0.9479, 0.814, 0.9479, 0.814, 0.9441, 0.814, 0.9554, 0.814, 0.9592, 0.814, 0.9592, 0.814, 0.9554, 0.814, 0.9441, 0.814, 0.9479, 0.814, 0.9479, 0.814, 0.9441, 0.814, 0.9516, 0.814, 0.9554, 0.814, 0.9554, 0.814, 0.9516, 0.814, 0.9365, 0.814, 0.9403, 0.814, 0.9403, 0.814, 0.9365, 0.814, 0.9403, 0.814, 0.9441, 0.814, 0.9441, 0.814, 0.9403, 0.814, 0.9479, 0.814, 0.9516, 0.814, 0.9516, 0.814, 0.9479, 0.814, 0.9516, 0.814, 0.9554, 0.814, 0.9554, 0.814, 0.9516, 0.814, 0.9302, 0.5663, 0.9302, 0.5663, 0.9312, 0.5663, 0.9312, 0.5663, 0.9431, 0.5663, 0.9431, 0.5663, 0.9442, 0.5663, 0.9442, 0.5663, 0.9377, 0.5663, 0.9377, 0.5663, 0.9388, 0.5663, 0.9388, 0.5663, 0.9323, 0.5663, 0.9323, 0.5663, 0.9334, 0.5663, 0.9334, 0.5663, 0.9269, 0.5663, 0.9269, 0.5663, 0.928, 0.5663, 0.928, 0.5663, 0.9399, 0.5663, 0.9399, 0.5663, 0.9409, 0.5663, 0.9409, 0.5663, 0.9345, 0.5663, 0.9345, 0.5663, 0.9356, 0.5663, 0.9356, 0.5663, 0.9291, 0.5663, 0.9291, 0.5663, 0.9302, 0.5663, 0.9302, 0.5663, 0.942, 0.5663, 0.942, 0.5663, 0.9431, 0.5663, 0.9431, 0.5663, 0.9366, 0.5663, 0.9366, 0.5663, 0.9377, 0.5663, 0.9377, 0.5663, 0.9442, 0.5663, 0.9442, 0.5663, 0.9453, 0.5663, 0.9453, 0.5663, 0.9312, 0.5663, 0.9312, 0.5663, 0.9323, 0.5663, 0.9323, 0.5663, 0.9259, 0.5663, 0.9259, 0.5663, 0.9269, 0.5663, 0.9269, 0.5663, 0.9388, 0.5663, 0.9388, 0.5663, 0.9399, 0.5663, 0.9399, 0.5663, 0.9334, 0.5663, 0.9334, 0.5663, 0.9345, 0.5663, 0.9345, 0.5663, 0.928, 0.5663, 0.928, 0.5663, 0.9291, 0.5663, 0.9291, 0.5663, 0.9409, 0.5663, 0.9409, 0.5663, 0.942, 0.5663, 0.942, 0.5663, 0.9356, 0.5663, 0.9356, 0.5663, 0.9366, 0.5663, 0.9366, 0.5663, 0.9307, 0.5539, 0.9307, 0.5564, 0.9323, 0.5561, 0.9315, 0.5538, 0.9315, 0.5538, 0.9323, 0.5561, 0.9337, 0.5553, 0.9321, 0.5534, 0.9321, 0.5534, 0.9337, 0.5553, 0.9347, 0.5541, 0.9326, 0.5528, 0.9326, 0.5528, 0.9347, 0.5541, 0.9353, 0.5525, 0.9329, 0.5521, 0.9329, 0.5521, 0.9353, 0.5525, 0.9353, 0.5509, 0.9329, 0.5513, 0.9329, 0.5513, 0.9353, 0.5509, 0.9347, 0.5494, 0.9326, 0.5506, 0.9326, 0.5506, 0.9347, 0.5494, 0.9337, 0.5482, 0.9321, 0.5501, 0.9321, 0.5501, 0.9337, 0.5482, 0.9323, 0.5474, 0.9315, 0.5497, 0.9315, 0.5497, 0.9323, 0.5474, 0.9307, 0.5471, 0.9307, 0.5496, 0.9307, 0.5496, 0.9307, 0.5471, 0.9291, 0.5474, 0.93, 0.5497, 0.93, 0.5497, 0.9291, 0.5474, 0.9277, 0.5482, 0.9293, 0.5501, 0.9293, 0.5501, 0.9277, 0.5482, 0.9267, 0.5494, 0.9288, 0.5506, 0.9288, 0.5506, 0.9267, 0.5494, 0.9261, 0.5509, 0.9286, 0.5513, 0.9286, 0.5513, 0.9261, 0.5509, 0.9261, 0.5525, 0.9286, 0.5521, 0.9286, 0.5521, 0.9261, 0.5525, 0.9267, 0.5541, 0.9288, 0.5528, 0.9288, 0.5528, 0.9267, 0.5541, 0.9277, 0.5553, 0.9293, 0.5534, 0.9293, 0.5534, 0.9277, 0.5553, 0.9291, 0.5561, 0.93, 0.5538, 0.93, 0.5538, 0.9291, 0.5561, 0.9307, 0.5564, 0.9307, 0.5539, 0.9315, 0.5538, 0.9321, 0.5534, 0.9326, 0.5528, 0.9329, 0.5521, 0.9329, 0.5513, 0.9326, 0.5506, 0.9321, 0.5501, 0.9315, 0.5497, 0.9307, 0.5496, 0.93, 0.5497, 0.9293, 0.5501, 0.9288, 0.5506, 0.9286, 0.5513, 0.9286, 0.5521, 0.9288, 0.5528, 0.9293, 0.5534, 0.93, 0.5538, 0.9307, 0.5539, 0.9377, 0.5663, 0.9366, 0.5663, 0.9366, 0.5663, 0.9377, 0.5663, 0.9399, 0.5663, 0.9388, 0.5663, 0.9388, 0.5663, 0.9399, 0.5663, 0.942, 0.5663, 0.9409, 0.5663, 0.9409, 0.5663, 0.942, 0.5663, 0.9442, 0.5663, 0.9431, 0.5663, 0.9431, 0.5663, 0.9442, 0.5663, 0.9269, 0.5663, 0.9259, 0.5663, 0.9259, 0.5663, 0.9269, 0.5663, 0.9291, 0.5663, 0.928, 0.5663, 0.928, 0.5663, 0.9291, 0.5663, 0.9312, 0.5663, 0.9302, 0.5663, 0.9302, 0.5663, 0.9312, 0.5663, 0.9334, 0.5663, 0.9323, 0.5663, 0.9323, 0.5663, 0.9334, 0.5663, 0.9356, 0.5663, 0.9345, 0.5663, 0.9345, 0.5663, 0.9356, 0.5663, 0.9323, 0.5663, 0.9312, 0.5663, 0.9312, 0.5663, 0.9323, 0.5663, 0.9345, 0.5663, 0.9334, 0.5663, 0.9334, 0.5663, 0.9345, 0.5663, 0.9366, 0.5663, 0.9356, 0.5663, 0.9356, 0.5663, 0.9366, 0.5663, 0.9388, 0.5663, 0.9377, 0.5663, 0.9377, 0.5663, 0.9388, 0.5663, 0.9409, 0.5663, 0.9399, 0.5663, 0.9399, 0.5663, 0.9409, 0.5663, 0.9431, 0.5663, 0.942, 0.5663, 0.942, 0.5663, 0.9431, 0.5663, 0.9259, 0.5663, 0.9442, 0.5663, 0.9442, 0.5663, 0.9259, 0.5663, 0.928, 0.5663, 0.9269, 0.5663, 0.9269, 0.5663, 0.928, 0.5663, 0.9302, 0.5663, 0.9291, 0.5663, 0.9291, 0.5663, 0.9302, 0.5663, 0.9302, 0.5663, 0.9291, 0.5663, 0.9291, 0.5663, 0.9302, 0.5663, 0.928, 0.5663, 0.9269, 0.5663, 0.9269, 0.5663, 0.928, 0.5663, 0.9259, 0.5663, 0.9442, 0.5663, 0.9442, 0.5663, 0.9259, 0.5663, 0.9431, 0.5663, 0.942, 0.5663, 0.942, 0.5663, 0.9431, 0.5663, 0.9409, 0.5663, 0.9399, 0.5663, 0.9399, 0.5663, 0.9409, 0.5663, 0.9388, 0.5663, 0.9377, 0.5663, 0.9377, 0.5663, 0.9388, 0.5663, 0.9366, 0.5663, 0.9356, 0.5663, 0.9356, 0.5663, 0.9366, 0.5663, 0.9345, 0.5663, 0.9334, 0.5663, 0.9334, 0.5663, 0.9345, 0.5663, 0.9323, 0.5663, 0.9312, 0.5663, 0.9312, 0.5663, 0.9323, 0.5663, 0.9356, 0.5663, 0.9345, 0.5663, 0.9345, 0.5663, 0.9356, 0.5663, 0.9334, 0.5663, 0.9323, 0.5663, 0.9323, 0.5663, 0.9334, 0.5663, 0.9312, 0.5663, 0.9302, 0.5663, 0.9302, 0.5663, 0.9312, 0.5663, 0.9291, 0.5663, 0.928, 0.5663, 0.928, 0.5663, 0.9291, 0.5663, 0.9269, 0.5663, 0.9259, 0.5663, 0.9259, 0.5663, 0.9269, 0.5663, 0.9442, 0.5663, 0.9431, 0.5663, 0.9431, 0.5663, 0.9442, 0.5663, 0.942, 0.5663, 0.9409, 0.5663, 0.9409, 0.5663, 0.942, 0.5663, 0.9399, 0.5663, 0.9388, 0.5663, 0.9388, 0.5663, 0.9399, 0.5663, 0.9377, 0.5663, 0.9366, 0.5663, 0.9366, 0.5663, 0.9377, 0.5663, 0.9302, 0.5663, 0.9312, 0.5663, 0.9312, 0.5663, 0.9302, 0.5663, 0.9554, 0.814, 0.9592, 0.814, 0.9592, 0.814, 0.9554, 0.814, 0.9431, 0.5663, 0.9442, 0.5663, 0.9442, 0.5663, 0.9431, 0.5663, 0.9377, 0.5663, 0.9388, 0.5663, 0.9388, 0.5663, 0.9377, 0.5663, 0.9323, 0.5663, 0.9334, 0.5663, 0.9334, 0.5663, 0.9323, 0.5663, 0.9269, 0.5663, 0.928, 0.5663, 0.928, 0.5663, 0.9269, 0.5663, 0.9399, 0.5663, 0.9409, 0.5663, 0.9409, 0.5663, 0.9399, 0.5663, 0.9345, 0.5663, 0.9356, 0.5663, 0.9356, 0.5663, 0.9345, 0.5663, 0.9291, 0.5663, 0.9302, 0.5663, 0.9302, 0.5663, 0.9291, 0.5663, 0.942, 0.5663, 0.9431, 0.5663, 0.9431, 0.5663, 0.942, 0.5663, 0.9366, 0.5663, 0.9377, 0.5663, 0.9377, 0.5663, 0.9366, 0.5663, 0.9442, 0.5663, 0.9453, 0.5663, 0.9453, 0.5663, 0.9442, 0.5663, 0.9312, 0.5663, 0.9323, 0.5663, 0.9323, 0.5663, 0.9312, 0.5663, 0.9259, 0.5663, 0.9269, 0.5663, 0.9269, 0.5663, 0.9259, 0.5663, 0.9388, 0.5663, 0.9399, 0.5663, 0.9399, 0.5663, 0.9388, 0.5663, 0.9334, 0.5663, 0.9345, 0.5663, 0.9345, 0.5663, 0.9334, 0.5663, 0.928, 0.5663, 0.9291, 0.5663, 0.9291, 0.5663, 0.928, 0.5663, 0.9409, 0.5663, 0.942, 0.5663, 0.942, 0.5663, 0.9409, 0.5663, 0.9356, 0.5663, 0.9366, 0.5663, 0.9366, 0.5663, 0.9356, 0.5663, 0.9307, 0.5539, 0.9315, 0.5538, 0.9323, 0.5561, 0.9307, 0.5564, 0.9315, 0.5538, 0.9321, 0.5534, 0.9337, 0.5553, 0.9323, 0.5561, 0.9321, 0.5534, 0.9326, 0.5528, 0.9347, 0.5541, 0.9337, 0.5553, 0.9326, 0.5528, 0.9329, 0.5521, 0.9353, 0.5525, 0.9347, 0.5541, 0.9329, 0.5521, 0.9329, 0.5513, 0.9353, 0.5509, 0.9353, 0.5525, 0.9329, 0.5513, 0.9326, 0.5506, 0.9347, 0.5494, 0.9353, 0.5509, 0.9326, 0.5506, 0.9321, 0.5501, 0.9337, 0.5482, 0.9347, 0.5494, 0.9321, 0.5501, 0.9315, 0.5497, 0.9323, 0.5474, 0.9337, 0.5482, 0.9315, 0.5497, 0.9307, 0.5496, 0.9307, 0.5471, 0.9323, 0.5474, 0.9307, 0.5496, 0.93, 0.5497, 0.9291, 0.5474, 0.9307, 0.5471, 0.93, 0.5497, 0.9293, 0.5501, 0.9277, 0.5482, 0.9291, 0.5474, 0.9293, 0.5501, 0.9288, 0.5506, 0.9267, 0.5494, 0.9277, 0.5482, 0.9288, 0.5506, 0.9286, 0.5513, 0.9261, 0.5509, 0.9267, 0.5494, 0.9286, 0.5513, 0.9286, 0.5521, 0.9261, 0.5525, 0.9261, 0.5509, 0.9286, 0.5521, 0.9288, 0.5528, 0.9267, 0.5541, 0.9261, 0.5525, 0.9288, 0.5528, 0.9293, 0.5534, 0.9277, 0.5553, 0.9267, 0.5541, 0.9293, 0.5534, 0.93, 0.5538, 0.9291, 0.5561, 0.9277, 0.5553, 0.93, 0.5538, 0.9307, 0.5539, 0.9307, 0.5564, 0.9291, 0.5561, 0.9592, 0.8026, 0.9592, 0.814, 0.9554, 0.814, 0.9554, 0.8026, 0.9554, 0.8026, 0.9554, 0.814, 0.9516, 0.814, 0.9516, 0.8026, 0.9516, 0.8026, 0.9516, 0.814, 0.9479, 0.814, 0.9479, 0.8026, 0.9479, 0.8026, 0.9479, 0.814, 0.9441, 0.814, 0.9441, 0.8026, 0.9479, 0.814, 0.9516, 0.814, 0.9516, 0.814, 0.9479, 0.814, 0.9441, 0.8026, 0.9441, 0.814, 0.9403, 0.814, 0.9403, 0.8026, 0.9403, 0.8026, 0.9403, 0.814, 0.9365, 0.814, 0.9365, 0.8026, 0.9535, 0.8024, 0.9583, 0.7997, 0.9583, 0.7942, 0.9535, 0.7915, 0.9488, 0.7942, 0.9488, 0.7997, 0.9365, 0.814, 0.9403, 0.814, 0.9403, 0.814, 0.9365, 0.814, 0.9441, 0.814, 0.9479, 0.814, 0.9479, 0.814, 0.9441, 0.814, 0.9516, 0.814, 0.9554, 0.814, 0.9554, 0.814, 0.9516, 0.814, 0.9403, 0.814, 0.9441, 0.814, 0.9441, 0.814, 0.9403, 0.814, 0.9554, 0.814, 0.9592, 0.814, 0.9592, 0.814, 0.9554, 0.814, 0.9365, 0.814, 0.9403, 0.814, 0.9403, 0.814, 0.9365, 0.814, 0.9479, 0.814, 0.9516, 0.814, 0.9516, 0.814, 0.9479, 0.814, 0.9403, 0.814, 0.9441, 0.814, 0.9441, 0.814, 0.9403, 0.814, 0.9441, 0.814, 0.9479, 0.814, 0.9479, 0.814, 0.9441, 0.814, 0.9554, 0.814, 0.9592, 0.814, 0.9592, 0.814, 0.9554, 0.814, 0.9441, 0.814, 0.9479, 0.814, 0.9479, 0.814, 0.9441, 0.814, 0.9516, 0.814, 0.9554, 0.814, 0.9554, 0.814, 0.9516, 0.814, 0.9365, 0.814, 0.9403, 0.814, 0.9403, 0.814, 0.9365, 0.814, 0.9403, 0.814, 0.9441, 0.814, 0.9441, 0.814, 0.9403, 0.814, 0.9479, 0.814, 0.9516, 0.814, 0.9516, 0.814, 0.9479, 0.814, 0.9516, 0.814, 0.9554, 0.814, 0.9554, 0.814, 0.9516, 0.814, 0.9302, 0.5663, 0.9302, 0.5663, 0.9312, 0.5663, 0.9312, 0.5663, 0.9431, 0.5663, 0.9431, 0.5663, 0.9442, 0.5663, 0.9442, 0.5663, 0.9377, 0.5663, 0.9377, 0.5663, 0.9388, 0.5663, 0.9388, 0.5663, 0.9323, 0.5663, 0.9323, 0.5663, 0.9334, 0.5663, 0.9334, 0.5663, 0.9269, 0.5663, 0.9269, 0.5663, 0.928, 0.5663, 0.928, 0.5663, 0.9399, 0.5663, 0.9399, 0.5663, 0.9409, 0.5663, 0.9409, 0.5663, 0.9345, 0.5663, 0.9345, 0.5663, 0.9356, 0.5663, 0.9356, 0.5663, 0.9291, 0.5663, 0.9291, 0.5663, 0.9302, 0.5663, 0.9302, 0.5663, 0.942, 0.5663, 0.942, 0.5663, 0.9431, 0.5663, 0.9431, 0.5663, 0.9366, 0.5663, 0.9366, 0.5663, 0.9377, 0.5663, 0.9377, 0.5663, 0.9442, 0.5663, 0.9442, 0.5663, 0.9453, 0.5663, 0.9453, 0.5663, 0.9312, 0.5663, 0.9312, 0.5663, 0.9323, 0.5663, 0.9323, 0.5663, 0.9259, 0.5663, 0.9259, 0.5663, 0.9269, 0.5663, 0.9269, 0.5663, 0.9388, 0.5663, 0.9388, 0.5663, 0.9399, 0.5663, 0.9399, 0.5663, 0.9334, 0.5663, 0.9334, 0.5663, 0.9345, 0.5663, 0.9345, 0.5663, 0.928, 0.5663, 0.928, 0.5663, 0.9291, 0.5663, 0.9291, 0.5663, 0.9409, 0.5663, 0.9409, 0.5663, 0.942, 0.5663, 0.942, 0.5663, 0.9356, 0.5663, 0.9356, 0.5663, 0.9366, 0.5663, 0.9366, 0.5663, 0.9307, 0.5539, 0.9307, 0.5564, 0.9323, 0.5561, 0.9315, 0.5538, 0.9315, 0.5538, 0.9323, 0.5561, 0.9337, 0.5553, 0.9321, 0.5534, 0.9321, 0.5534, 0.9337, 0.5553, 0.9347, 0.5541, 0.9326, 0.5528, 0.9326, 0.5528, 0.9347, 0.5541, 0.9353, 0.5525, 0.9329, 0.5521, 0.9329, 0.5521, 0.9353, 0.5525, 0.9353, 0.5509, 0.9329, 0.5513, 0.9329, 0.5513, 0.9353, 0.5509, 0.9347, 0.5494, 0.9326, 0.5506, 0.9326, 0.5506, 0.9347, 0.5494, 0.9337, 0.5482, 0.9321, 0.5501, 0.9321, 0.5501, 0.9337, 0.5482, 0.9323, 0.5474, 0.9315, 0.5497, 0.9315, 0.5497, 0.9323, 0.5474, 0.9307, 0.5471, 0.9307, 0.5496, 0.9307, 0.5496, 0.9307, 0.5471, 0.9291, 0.5474, 0.93, 0.5497, 0.93, 0.5497, 0.9291, 0.5474, 0.9277, 0.5482, 0.9293, 0.5501, 0.9293, 0.5501, 0.9277, 0.5482, 0.9267, 0.5494, 0.9288, 0.5506, 0.9288, 0.5506, 0.9267, 0.5494, 0.9261, 0.5509, 0.9286, 0.5513, 0.9286, 0.5513, 0.9261, 0.5509, 0.9261, 0.5525, 0.9286, 0.5521, 0.9286, 0.5521, 0.9261, 0.5525, 0.9267, 0.5541, 0.9288, 0.5528, 0.9288, 0.5528, 0.9267, 0.5541, 0.9277, 0.5553, 0.9293, 0.5534, 0.9293, 0.5534, 0.9277, 0.5553, 0.9291, 0.5561, 0.93, 0.5538, 0.93, 0.5538, 0.9291, 0.5561, 0.9307, 0.5564, 0.9307, 0.5539, 0.9315, 0.5538, 0.9321, 0.5534, 0.9326, 0.5528, 0.9329, 0.5521, 0.9329, 0.5513, 0.9326, 0.5506, 0.9321, 0.5501, 0.9315, 0.5497, 0.9307, 0.5496, 0.93, 0.5497, 0.9293, 0.5501, 0.9288, 0.5506, 0.9286, 0.5513, 0.9286, 0.5521, 0.9288, 0.5528, 0.9293, 0.5534, 0.93, 0.5538, 0.9307, 0.5539, 0.9377, 0.5663, 0.9366, 0.5663, 0.9366, 0.5663, 0.9377, 0.5663, 0.9399, 0.5663, 0.9388, 0.5663, 0.9388, 0.5663, 0.9399, 0.5663, 0.942, 0.5663, 0.9409, 0.5663, 0.9409, 0.5663, 0.942, 0.5663, 0.9442, 0.5663, 0.9431, 0.5663, 0.9431, 0.5663, 0.9442, 0.5663, 0.9269, 0.5663, 0.9259, 0.5663, 0.9259, 0.5663, 0.9269, 0.5663, 0.9291, 0.5663, 0.928, 0.5663, 0.928, 0.5663, 0.9291, 0.5663, 0.9312, 0.5663, 0.9302, 0.5663, 0.9302, 0.5663, 0.9312, 0.5663, 0.9334, 0.5663, 0.9323, 0.5663, 0.9323, 0.5663, 0.9334, 0.5663, 0.9356, 0.5663, 0.9345, 0.5663, 0.9345, 0.5663, 0.9356, 0.5663, 0.9323, 0.5663, 0.9312, 0.5663, 0.9312, 0.5663, 0.9323, 0.5663, 0.9345, 0.5663, 0.9334, 0.5663, 0.9334, 0.5663, 0.9345, 0.5663, 0.9366, 0.5663, 0.9356, 0.5663, 0.9356, 0.5663, 0.9366, 0.5663, 0.9388, 0.5663, 0.9377, 0.5663, 0.9377, 0.5663, 0.9388, 0.5663, 0.9409, 0.5663, 0.9399, 0.5663, 0.9399, 0.5663, 0.9409, 0.5663, 0.9431, 0.5663, 0.942, 0.5663, 0.942, 0.5663, 0.9431, 0.5663, 0.9259, 0.5663, 0.9442, 0.5663, 0.9442, 0.5663, 0.9259, 0.5663, 0.928, 0.5663, 0.9269, 0.5663, 0.9269, 0.5663, 0.928, 0.5663, 0.9302, 0.5663, 0.9291, 0.5663, 0.9291, 0.5663, 0.9302, 0.5663, 0.9302, 0.5663, 0.9291, 0.5663, 0.9291, 0.5663, 0.9302, 0.5663, 0.928, 0.5663, 0.9269, 0.5663, 0.9269, 0.5663, 0.928, 0.5663, 0.9259, 0.5663, 0.9442, 0.5663, 0.9442, 0.5663, 0.9259, 0.5663, 0.9431, 0.5663, 0.942, 0.5663, 0.942, 0.5663, 0.9431, 0.5663, 0.9409, 0.5663, 0.9399, 0.5663, 0.9399, 0.5663, 0.9409, 0.5663, 0.9388, 0.5663, 0.9377, 0.5663, 0.9377, 0.5663, 0.9388, 0.5663, 0.9366, 0.5663, 0.9356, 0.5663, 0.9356, 0.5663, 0.9366, 0.5663, 0.9345, 0.5663, 0.9334, 0.5663, 0.9334, 0.5663, 0.9345, 0.5663, 0.9323, 0.5663, 0.9312, 0.5663, 0.9312, 0.5663, 0.9323, 0.5663, 0.9356, 0.5663, 0.9345, 0.5663, 0.9345, 0.5663, 0.9356, 0.5663, 0.9334, 0.5663, 0.9323, 0.5663, 0.9323, 0.5663, 0.9334, 0.5663, 0.9312, 0.5663, 0.9302, 0.5663, 0.9302, 0.5663, 0.9312, 0.5663, 0.9291, 0.5663, 0.928, 0.5663, 0.928, 0.5663, 0.9291, 0.5663, 0.9269, 0.5663, 0.9259, 0.5663, 0.9259, 0.5663, 0.9269, 0.5663, 0.9442, 0.5663, 0.9431, 0.5663, 0.9431, 0.5663, 0.9442, 0.5663, 0.942, 0.5663, 0.9409, 0.5663, 0.9409, 0.5663, 0.942, 0.5663, 0.9399, 0.5663, 0.9388, 0.5663, 0.9388, 0.5663, 0.9399, 0.5663, 0.9377, 0.5663, 0.9366, 0.5663, 0.9366, 0.5663, 0.9377, 0.5663, 0.9302, 0.5663, 0.9312, 0.5663, 0.9312, 0.5663, 0.9302, 0.5663, 0.9554, 0.814, 0.9592, 0.814, 0.9592, 0.814, 0.9554, 0.814, 0.9431, 0.5663, 0.9442, 0.5663, 0.9442, 0.5663, 0.9431, 0.5663, 0.9377, 0.5663, 0.9388, 0.5663, 0.9388, 0.5663, 0.9377, 0.5663, 0.9323, 0.5663, 0.9334, 0.5663, 0.9334, 0.5663, 0.9323, 0.5663, 0.9269, 0.5663, 0.928, 0.5663, 0.928, 0.5663, 0.9269, 0.5663, 0.9399, 0.5663, 0.9409, 0.5663, 0.9409, 0.5663, 0.9399, 0.5663, 0.9345, 0.5663, 0.9356, 0.5663, 0.9356, 0.5663, 0.9345, 0.5663, 0.9291, 0.5663, 0.9302, 0.5663, 0.9302, 0.5663, 0.9291, 0.5663, 0.942, 0.5663, 0.9431, 0.5663, 0.9431, 0.5663, 0.942, 0.5663, 0.9366, 0.5663, 0.9377, 0.5663, 0.9377, 0.5663, 0.9366, 0.5663, 0.9442, 0.5663, 0.9453, 0.5663, 0.9453, 0.5663, 0.9442, 0.5663, 0.9312, 0.5663, 0.9323, 0.5663, 0.9323, 0.5663, 0.9312, 0.5663, 0.9259, 0.5663, 0.9269, 0.5663, 0.9269, 0.5663, 0.9259, 0.5663, 0.9388, 0.5663, 0.9399, 0.5663, 0.9399, 0.5663, 0.9388, 0.5663, 0.9334, 0.5663, 0.9345, 0.5663, 0.9345, 0.5663, 0.9334, 0.5663, 0.928, 0.5663, 0.9291, 0.5663, 0.9291, 0.5663, 0.928, 0.5663, 0.9409, 0.5663, 0.942, 0.5663, 0.942, 0.5663, 0.9409, 0.5663, 0.9356, 0.5663, 0.9366, 0.5663, 0.9366, 0.5663, 0.9356, 0.5663, 0.9307, 0.5539, 0.9315, 0.5538, 0.9323, 0.5561, 0.9307, 0.5564, 0.9315, 0.5538, 0.9321, 0.5534, 0.9337, 0.5553, 0.9323, 0.5561, 0.9321, 0.5534, 0.9326, 0.5528, 0.9347, 0.5541, 0.9337, 0.5553, 0.9326, 0.5528, 0.9329, 0.5521, 0.9353, 0.5525, 0.9347, 0.5541, 0.9329, 0.5521, 0.9329, 0.5513, 0.9353, 0.5509, 0.9353, 0.5525, 0.9329, 0.5513, 0.9326, 0.5506, 0.9347, 0.5494, 0.9353, 0.5509, 0.9326, 0.5506, 0.9321, 0.5501, 0.9337, 0.5482, 0.9347, 0.5494, 0.9321, 0.5501, 0.9315, 0.5497, 0.9323, 0.5474, 0.9337, 0.5482, 0.9315, 0.5497, 0.9307, 0.5496, 0.9307, 0.5471, 0.9323, 0.5474, 0.9307, 0.5496, 0.93, 0.5497, 0.9291, 0.5474, 0.9307, 0.5471, 0.93, 0.5497, 0.9293, 0.5501, 0.9277, 0.5482, 0.9291, 0.5474, 0.9293, 0.5501, 0.9288, 0.5506, 0.9267, 0.5494, 0.9277, 0.5482, 0.9288, 0.5506, 0.9286, 0.5513, 0.9261, 0.5509, 0.9267, 0.5494, 0.9286, 0.5513, 0.9286, 0.5521, 0.9261, 0.5525, 0.9261, 0.5509, 0.9286, 0.5521, 0.9288, 0.5528, 0.9267, 0.5541, 0.9261, 0.5525, 0.9288, 0.5528, 0.9293, 0.5534, 0.9277, 0.5553, 0.9267, 0.5541, 0.9293, 0.5534, 0.93, 0.5538, 0.9291, 0.5561, 0.9277, 0.5553, 0.93, 0.5538, 0.9307, 0.5539, 0.9307, 0.5564, 0.9291, 0.5561, 0.9592, 0.8026, 0.9592, 0.814, 0.9554, 0.814, 0.9554, 0.8026, 0.9554, 0.8026, 0.9554, 0.814, 0.9516, 0.814, 0.9516, 0.8026, 0.9516, 0.8026, 0.9516, 0.814, 0.9479, 0.814, 0.9479, 0.8026, 0.9479, 0.8026, 0.9479, 0.814, 0.9441, 0.814, 0.9441, 0.8026, 0.9479, 0.814, 0.9516, 0.814, 0.9516, 0.814, 0.9479, 0.814, 0.9441, 0.8026, 0.9441, 0.814, 0.9403, 0.814, 0.9403, 0.8026, 0.9403, 0.8026, 0.9403, 0.814, 0.9365, 0.814, 0.9365, 0.8026, 0.9535, 0.8024, 0.9583, 0.7997, 0.9583, 0.7942, 0.9535, 0.7915, 0.9488, 0.7942, 0.9488, 0.7997, 0.9365, 0.814, 0.9403, 0.814, 0.9403, 0.814, 0.9365, 0.814, 0.9441, 0.814, 0.9479, 0.814, 0.9479, 0.814, 0.9441, 0.814, 0.9516, 0.814, 0.9554, 0.814, 0.9554, 0.814, 0.9516, 0.814, 0.9403, 0.814, 0.9441, 0.814, 0.9441, 0.814, 0.9403, 0.814, 0.9554, 0.814, 0.9592, 0.814, 0.9592, 0.814, 0.9554, 0.814, 0.9365, 0.814, 0.9403, 0.814, 0.9403, 0.814, 0.9365, 0.814, 0.9479, 0.814, 0.9516, 0.814, 0.9516, 0.814, 0.9479, 0.814, 0.9403, 0.814, 0.9441, 0.814, 0.9441, 0.814, 0.9403, 0.814, 0.9441, 0.814, 0.9479, 0.814, 0.9479, 0.814, 0.9441, 0.814, 0.9554, 0.814, 0.9592, 0.814, 0.9592, 0.814, 0.9554, 0.814, 0.9441, 0.814, 0.9479, 0.814, 0.9479, 0.814, 0.9441, 0.814, 0.9516, 0.814, 0.9554, 0.814, 0.9554, 0.814, 0.9516, 0.814, 0.9365, 0.814, 0.9403, 0.814, 0.9403, 0.814, 0.9365, 0.814, 0.9403, 0.814, 0.9441, 0.814, 0.9441, 0.814, 0.9403, 0.814, 0.9479, 0.814, 0.9516, 0.814, 0.9516, 0.814, 0.9479, 0.814, 0.9516, 0.814, 0.9554, 0.814, 0.9554, 0.814, 0.9516, 0.814, 0.9302, 0.5663, 0.9302, 0.5663, 0.9312, 0.5663, 0.9312, 0.5663, 0.9431, 0.5663, 0.9431, 0.5663, 0.9442, 0.5663, 0.9442, 0.5663, 0.9377, 0.5663, 0.9377, 0.5663, 0.9388, 0.5663, 0.9388, 0.5663, 0.9323, 0.5663, 0.9323, 0.5663, 0.9334, 0.5663, 0.9334, 0.5663, 0.9269, 0.5663, 0.9269, 0.5663, 0.928, 0.5663, 0.928, 0.5663, 0.9399, 0.5663, 0.9399, 0.5663, 0.9409, 0.5663, 0.9409, 0.5663, 0.9345, 0.5663, 0.9345, 0.5663, 0.9356, 0.5663, 0.9356, 0.5663, 0.9291, 0.5663, 0.9291, 0.5663, 0.9302, 0.5663, 0.9302, 0.5663, 0.942, 0.5663, 0.942, 0.5663, 0.9431, 0.5663, 0.9431, 0.5663, 0.9366, 0.5663, 0.9366, 0.5663, 0.9377, 0.5663, 0.9377, 0.5663, 0.9442, 0.5663, 0.9442, 0.5663, 0.9453, 0.5663, 0.9453, 0.5663, 0.9312, 0.5663, 0.9312, 0.5663, 0.9323, 0.5663, 0.9323, 0.5663, 0.9259, 0.5663, 0.9259, 0.5663, 0.9269, 0.5663, 0.9269, 0.5663, 0.9388, 0.5663, 0.9388, 0.5663, 0.9399, 0.5663, 0.9399, 0.5663, 0.9334, 0.5663, 0.9334, 0.5663, 0.9345, 0.5663, 0.9345, 0.5663, 0.928, 0.5663, 0.928, 0.5663, 0.9291, 0.5663, 0.9291, 0.5663, 0.9409, 0.5663, 0.9409, 0.5663, 0.942, 0.5663, 0.942, 0.5663, 0.9356, 0.5663, 0.9356, 0.5663, 0.9366, 0.5663, 0.9366, 0.5663, 0.9307, 0.5539, 0.9307, 0.5564, 0.9323, 0.5561, 0.9315, 0.5538, 0.9315, 0.5538, 0.9323, 0.5561, 0.9337, 0.5553, 0.9321, 0.5534, 0.9321, 0.5534, 0.9337, 0.5553, 0.9347, 0.5541, 0.9326, 0.5528, 0.9326, 0.5528, 0.9347, 0.5541, 0.9353, 0.5525, 0.9329, 0.5521, 0.9329, 0.5521, 0.9353, 0.5525, 0.9353, 0.5509, 0.9329, 0.5513, 0.9329, 0.5513, 0.9353, 0.5509, 0.9347, 0.5494, 0.9326, 0.5506, 0.9326, 0.5506, 0.9347, 0.5494, 0.9337, 0.5482, 0.9321, 0.5501, 0.9321, 0.5501, 0.9337, 0.5482, 0.9323, 0.5474, 0.9315, 0.5497, 0.9315, 0.5497, 0.9323, 0.5474, 0.9307, 0.5471, 0.9307, 0.5496, 0.9307, 0.5496, 0.9307, 0.5471, 0.9291, 0.5474, 0.93, 0.5497, 0.93, 0.5497, 0.9291, 0.5474, 0.9277, 0.5482, 0.9293, 0.5501, 0.9293, 0.5501, 0.9277, 0.5482, 0.9267, 0.5494, 0.9288, 0.5506, 0.9288, 0.5506, 0.9267, 0.5494, 0.9261, 0.5509, 0.9286, 0.5513, 0.9286, 0.5513, 0.9261, 0.5509, 0.9261, 0.5525, 0.9286, 0.5521, 0.9286, 0.5521, 0.9261, 0.5525, 0.9267, 0.5541, 0.9288, 0.5528, 0.9288, 0.5528, 0.9267, 0.5541, 0.9277, 0.5553, 0.9293, 0.5534, 0.9293, 0.5534, 0.9277, 0.5553, 0.9291, 0.5561, 0.93, 0.5538, 0.93, 0.5538, 0.9291, 0.5561, 0.9307, 0.5564, 0.9307, 0.5539, 0.9315, 0.5538, 0.9321, 0.5534, 0.9326, 0.5528, 0.9329, 0.5521, 0.9329, 0.5513, 0.9326, 0.5506, 0.9321, 0.5501, 0.9315, 0.5497, 0.9307, 0.5496, 0.93, 0.5497, 0.9293, 0.5501, 0.9288, 0.5506, 0.9286, 0.5513, 0.9286, 0.5521, 0.9288, 0.5528, 0.9293, 0.5534, 0.93, 0.5538, 0.9307, 0.5539, 0.9377, 0.5663, 0.9366, 0.5663, 0.9366, 0.5663, 0.9377, 0.5663, 0.9399, 0.5663, 0.9388, 0.5663, 0.9388, 0.5663, 0.9399, 0.5663, 0.942, 0.5663, 0.9409, 0.5663, 0.9409, 0.5663, 0.942, 0.5663, 0.9442, 0.5663, 0.9431, 0.5663, 0.9431, 0.5663, 0.9442, 0.5663, 0.9269, 0.5663, 0.9259, 0.5663, 0.9259, 0.5663, 0.9269, 0.5663, 0.9291, 0.5663, 0.928, 0.5663, 0.928, 0.5663, 0.9291, 0.5663, 0.9312, 0.5663, 0.9302, 0.5663, 0.9302, 0.5663, 0.9312, 0.5663, 0.9334, 0.5663, 0.9323, 0.5663, 0.9323, 0.5663, 0.9334, 0.5663, 0.9356, 0.5663, 0.9345, 0.5663, 0.9345, 0.5663, 0.9356, 0.5663, 0.9323, 0.5663, 0.9312, 0.5663, 0.9312, 0.5663, 0.9323, 0.5663, 0.9345, 0.5663, 0.9334, 0.5663, 0.9334, 0.5663, 0.9345, 0.5663, 0.9366, 0.5663, 0.9356, 0.5663, 0.9356, 0.5663, 0.9366, 0.5663, 0.9388, 0.5663, 0.9377, 0.5663, 0.9377, 0.5663, 0.9388, 0.5663, 0.9409, 0.5663, 0.9399, 0.5663, 0.9399, 0.5663, 0.9409, 0.5663, 0.9431, 0.5663, 0.942, 0.5663, 0.942, 0.5663, 0.9431, 0.5663, 0.9259, 0.5663, 0.9442, 0.5663, 0.9442, 0.5663, 0.9259, 0.5663, 0.928, 0.5663, 0.9269, 0.5663, 0.9269, 0.5663, 0.928, 0.5663, 0.9302, 0.5663, 0.9291, 0.5663, 0.9291, 0.5663, 0.9302, 0.5663, 0.9302, 0.5663, 0.9291, 0.5663, 0.9291, 0.5663, 0.9302, 0.5663, 0.928, 0.5663, 0.9269, 0.5663, 0.9269, 0.5663, 0.928, 0.5663, 0.9259, 0.5663, 0.9442, 0.5663, 0.9442, 0.5663, 0.9259, 0.5663, 0.9431, 0.5663, 0.942, 0.5663, 0.942, 0.5663, 0.9431, 0.5663, 0.9409, 0.5663, 0.9399, 0.5663, 0.9399, 0.5663, 0.9409, 0.5663, 0.9388, 0.5663, 0.9377, 0.5663, 0.9377, 0.5663, 0.9388, 0.5663, 0.9366, 0.5663, 0.9356, 0.5663, 0.9356, 0.5663, 0.9366, 0.5663, 0.9345, 0.5663, 0.9334, 0.5663, 0.9334, 0.5663, 0.9345, 0.5663, 0.9323, 0.5663, 0.9312, 0.5663, 0.9312, 0.5663, 0.9323, 0.5663, 0.9356, 0.5663, 0.9345, 0.5663, 0.9345, 0.5663, 0.9356, 0.5663, 0.9334, 0.5663, 0.9323, 0.5663, 0.9323, 0.5663, 0.9334, 0.5663, 0.9312, 0.5663, 0.9302, 0.5663, 0.9302, 0.5663, 0.9312, 0.5663, 0.9291, 0.5663, 0.928, 0.5663, 0.928, 0.5663, 0.9291, 0.5663, 0.9269, 0.5663, 0.9259, 0.5663, 0.9259, 0.5663, 0.9269, 0.5663, 0.9442, 0.5663, 0.9431, 0.5663, 0.9431, 0.5663, 0.9442, 0.5663, 0.942, 0.5663, 0.9409, 0.5663, 0.9409, 0.5663, 0.942, 0.5663, 0.9399, 0.5663, 0.9388, 0.5663, 0.9388, 0.5663, 0.9399, 0.5663, 0.9377, 0.5663, 0.9366, 0.5663, 0.9366, 0.5663, 0.9377, 0.5663, 0.9302, 0.5663, 0.9312, 0.5663, 0.9312, 0.5663, 0.9302, 0.5663, 0.9554, 0.814, 0.9592, 0.814, 0.9592, 0.814, 0.9554, 0.814, 0.9431, 0.5663, 0.9442, 0.5663, 0.9442, 0.5663, 0.9431, 0.5663, 0.9377, 0.5663, 0.9388, 0.5663, 0.9388, 0.5663, 0.9377, 0.5663, 0.9323, 0.5663, 0.9334, 0.5663, 0.9334, 0.5663, 0.9323, 0.5663, 0.9269, 0.5663, 0.928, 0.5663, 0.928, 0.5663, 0.9269, 0.5663, 0.9399, 0.5663, 0.9409, 0.5663, 0.9409, 0.5663, 0.9399, 0.5663, 0.9345, 0.5663, 0.9356, 0.5663, 0.9356, 0.5663, 0.9345, 0.5663, 0.9291, 0.5663, 0.9302, 0.5663, 0.9302, 0.5663, 0.9291, 0.5663, 0.942, 0.5663, 0.9431, 0.5663, 0.9431, 0.5663, 0.942, 0.5663, 0.9366, 0.5663, 0.9377, 0.5663, 0.9377, 0.5663, 0.9366, 0.5663, 0.9442, 0.5663, 0.9453, 0.5663, 0.9453, 0.5663, 0.9442, 0.5663, 0.9312, 0.5663, 0.9323, 0.5663, 0.9323, 0.5663, 0.9312, 0.5663, 0.9259, 0.5663, 0.9269, 0.5663, 0.9269, 0.5663, 0.9259, 0.5663, 0.9388, 0.5663, 0.9399, 0.5663, 0.9399, 0.5663, 0.9388, 0.5663, 0.9334, 0.5663, 0.9345, 0.5663, 0.9345, 0.5663, 0.9334, 0.5663, 0.928, 0.5663, 0.9291, 0.5663, 0.9291, 0.5663, 0.928, 0.5663, 0.9409, 0.5663, 0.942, 0.5663, 0.942, 0.5663, 0.9409, 0.5663, 0.9356, 0.5663, 0.9366, 0.5663, 0.9366, 0.5663, 0.9356, 0.5663, 0.9307, 0.5539, 0.9315, 0.5538, 0.9323, 0.5561, 0.9307, 0.5564, 0.9315, 0.5538, 0.9321, 0.5534, 0.9337, 0.5553, 0.9323, 0.5561, 0.9321, 0.5534, 0.9326, 0.5528, 0.9347, 0.5541, 0.9337, 0.5553, 0.9326, 0.5528, 0.9329, 0.5521, 0.9353, 0.5525, 0.9347, 0.5541, 0.9329, 0.5521, 0.9329, 0.5513, 0.9353, 0.5509, 0.9353, 0.5525, 0.9329, 0.5513, 0.9326, 0.5506, 0.9347, 0.5494, 0.9353, 0.5509, 0.9326, 0.5506, 0.9321, 0.5501, 0.9337, 0.5482, 0.9347, 0.5494, 0.9321, 0.5501, 0.9315, 0.5497, 0.9323, 0.5474, 0.9337, 0.5482, 0.9315, 0.5497, 0.9307, 0.5496, 0.9307, 0.5471, 0.9323, 0.5474, 0.9307, 0.5496, 0.93, 0.5497, 0.9291, 0.5474, 0.9307, 0.5471, 0.93, 0.5497, 0.9293, 0.5501, 0.9277, 0.5482, 0.9291, 0.5474, 0.9293, 0.5501, 0.9288, 0.5506, 0.9267, 0.5494, 0.9277, 0.5482, 0.9288, 0.5506, 0.9286, 0.5513, 0.9261, 0.5509, 0.9267, 0.5494, 0.9286, 0.5513, 0.9286, 0.5521, 0.9261, 0.5525, 0.9261, 0.5509, 0.9286, 0.5521, 0.9288, 0.5528, 0.9267, 0.5541, 0.9261, 0.5525, 0.9288, 0.5528, 0.9293, 0.5534, 0.9277, 0.5553, 0.9267, 0.5541, 0.9293, 0.5534, 0.93, 0.5538, 0.9291, 0.5561, 0.9277, 0.5553, 0.93, 0.5538, 0.9307, 0.5539, 0.9307, 0.5564, 0.9291, 0.5561, 0.9592, 0.8026, 0.9592, 0.814, 0.9554, 0.814, 0.9554, 0.8026, 0.9554, 0.8026, 0.9554, 0.814, 0.9516, 0.814, 0.9516, 0.8026, 0.9516, 0.8026, 0.9516, 0.814, 0.9479, 0.814, 0.9479, 0.8026, 0.9479, 0.8026, 0.9479, 0.814, 0.9441, 0.814, 0.9441, 0.8026, 0.9479, 0.814, 0.9516, 0.814, 0.9516, 0.814, 0.9479, 0.814, 0.9441, 0.8026, 0.9441, 0.814, 0.9403, 0.814, 0.9403, 0.8026, 0.9403, 0.8026, 0.9403, 0.814, 0.9365, 0.814, 0.9365, 0.8026, 0.9535, 0.8024, 0.9583, 0.7997, 0.9583, 0.7942, 0.9535, 0.7915, 0.9488, 0.7942, 0.9488, 0.7997, 0.9365, 0.814, 0.9403, 0.814, 0.9403, 0.814, 0.9365, 0.814, 0.9441, 0.814, 0.9479, 0.814, 0.9479, 0.814, 0.9441, 0.814, 0.9516, 0.814, 0.9554, 0.814, 0.9554, 0.814, 0.9516, 0.814, 0.9403, 0.814, 0.9441, 0.814, 0.9441, 0.814, 0.9403, 0.814, 0.9554, 0.814, 0.9592, 0.814, 0.9592, 0.814, 0.9554, 0.814, 0.9365, 0.814, 0.9403, 0.814, 0.9403, 0.814, 0.9365, 0.814, 0.9479, 0.814, 0.9516, 0.814, 0.9516, 0.814, 0.9479, 0.814, 0.9403, 0.814, 0.9441, 0.814, 0.9441, 0.814, 0.9403, 0.814, 0.9441, 0.814, 0.9479, 0.814, 0.9479, 0.814, 0.9441, 0.814, 0.9554, 0.814, 0.9592, 0.814, 0.9592, 0.814, 0.9554, 0.814, 0.9441, 0.814, 0.9479, 0.814, 0.9479, 0.814, 0.9441, 0.814, 0.9516, 0.814, 0.9554, 0.814, 0.9554, 0.814, 0.9516, 0.814, 0.9365, 0.814, 0.9403, 0.814, 0.9403, 0.814, 0.9365, 0.814, 0.9403, 0.814, 0.9441, 0.814, 0.9441, 0.814, 0.9403, 0.814, 0.9479, 0.814, 0.9516, 0.814, 0.9516, 0.814, 0.9479, 0.814, 0.9516, 0.814, 0.9554, 0.814, 0.9554, 0.814, 0.9516, 0.814, 0.9302, 0.5663, 0.9302, 0.5663, 0.9312, 0.5663, 0.9312, 0.5663, 0.9431, 0.5663, 0.9431, 0.5663, 0.9442, 0.5663, 0.9442, 0.5663, 0.9377, 0.5663, 0.9377, 0.5663, 0.9388, 0.5663, 0.9388, 0.5663, 0.9323, 0.5663, 0.9323, 0.5663, 0.9334, 0.5663, 0.9334, 0.5663, 0.9269, 0.5663, 0.9269, 0.5663, 0.928, 0.5663, 0.928, 0.5663, 0.9399, 0.5663, 0.9399, 0.5663, 0.9409, 0.5663, 0.9409, 0.5663, 0.9345, 0.5663, 0.9345, 0.5663, 0.9356, 0.5663, 0.9356, 0.5663, 0.9291, 0.5663, 0.9291, 0.5663, 0.9302, 0.5663, 0.9302, 0.5663, 0.942, 0.5663, 0.942, 0.5663, 0.9431, 0.5663, 0.9431, 0.5663, 0.9366, 0.5663, 0.9366, 0.5663, 0.9377, 0.5663, 0.9377, 0.5663, 0.9442, 0.5663, 0.9442, 0.5663, 0.9453, 0.5663, 0.9453, 0.5663, 0.9312, 0.5663, 0.9312, 0.5663, 0.9323, 0.5663, 0.9323, 0.5663, 0.9259, 0.5663, 0.9259, 0.5663, 0.9269, 0.5663, 0.9269, 0.5663, 0.9388, 0.5663, 0.9388, 0.5663, 0.9399, 0.5663, 0.9399, 0.5663, 0.9334, 0.5663, 0.9334, 0.5663, 0.9345, 0.5663, 0.9345, 0.5663, 0.928, 0.5663, 0.928, 0.5663, 0.9291, 0.5663, 0.9291, 0.5663, 0.9409, 0.5663, 0.9409, 0.5663, 0.942, 0.5663, 0.942, 0.5663, 0.9356, 0.5663, 0.9356, 0.5663, 0.9366, 0.5663, 0.9366, 0.5663, 0.9307, 0.5539, 0.9307, 0.5564, 0.9323, 0.5561, 0.9315, 0.5538, 0.9315, 0.5538, 0.9323, 0.5561, 0.9337, 0.5553, 0.9321, 0.5534, 0.9321, 0.5534, 0.9337, 0.5553, 0.9347, 0.5541, 0.9326, 0.5528, 0.9326, 0.5528, 0.9347, 0.5541, 0.9353, 0.5525, 0.9329, 0.5521, 0.9329, 0.5521, 0.9353, 0.5525, 0.9353, 0.5509, 0.9329, 0.5513, 0.9329, 0.5513, 0.9353, 0.5509, 0.9347, 0.5494, 0.9326, 0.5506, 0.9326, 0.5506, 0.9347, 0.5494, 0.9337, 0.5482, 0.9321, 0.5501, 0.9321, 0.5501, 0.9337, 0.5482, 0.9323, 0.5474, 0.9315, 0.5497, 0.9315, 0.5497, 0.9323, 0.5474, 0.9307, 0.5471, 0.9307, 0.5496, 0.9307, 0.5496, 0.9307, 0.5471, 0.9291, 0.5474, 0.93, 0.5497, 0.93, 0.5497, 0.9291, 0.5474, 0.9277, 0.5482, 0.9293, 0.5501, 0.9293, 0.5501, 0.9277, 0.5482, 0.9267, 0.5494, 0.9288, 0.5506, 0.9288, 0.5506, 0.9267, 0.5494, 0.9261, 0.5509, 0.9286, 0.5513, 0.9286, 0.5513, 0.9261, 0.5509, 0.9261, 0.5525, 0.9286, 0.5521, 0.9286, 0.5521, 0.9261, 0.5525, 0.9267, 0.5541, 0.9288, 0.5528, 0.9288, 0.5528, 0.9267, 0.5541, 0.9277, 0.5553, 0.9293, 0.5534, 0.9293, 0.5534, 0.9277, 0.5553, 0.9291, 0.5561, 0.93, 0.5538, 0.93, 0.5538, 0.9291, 0.5561, 0.9307, 0.5564, 0.9307, 0.5539, 0.9315, 0.5538, 0.9321, 0.5534, 0.9326, 0.5528, 0.9329, 0.5521, 0.9329, 0.5513, 0.9326, 0.5506, 0.9321, 0.5501, 0.9315, 0.5497, 0.9307, 0.5496, 0.93, 0.5497, 0.9293, 0.5501, 0.9288, 0.5506, 0.9286, 0.5513, 0.9286, 0.5521, 0.9288, 0.5528, 0.9293, 0.5534, 0.93, 0.5538, 0.9307, 0.5539, 0.9377, 0.5663, 0.9366, 0.5663, 0.9366, 0.5663, 0.9377, 0.5663, 0.9399, 0.5663, 0.9388, 0.5663, 0.9388, 0.5663, 0.9399, 0.5663, 0.942, 0.5663, 0.9409, 0.5663, 0.9409, 0.5663, 0.942, 0.5663, 0.9442, 0.5663, 0.9431, 0.5663, 0.9431, 0.5663, 0.9442, 0.5663, 0.9269, 0.5663, 0.9259, 0.5663, 0.9259, 0.5663, 0.9269, 0.5663, 0.9291, 0.5663, 0.928, 0.5663, 0.928, 0.5663, 0.9291, 0.5663, 0.9312, 0.5663, 0.9302, 0.5663, 0.9302, 0.5663, 0.9312, 0.5663, 0.9334, 0.5663, 0.9323, 0.5663, 0.9323, 0.5663, 0.9334, 0.5663, 0.9356, 0.5663, 0.9345, 0.5663, 0.9345, 0.5663, 0.9356, 0.5663, 0.9323, 0.5663, 0.9312, 0.5663, 0.9312, 0.5663, 0.9323, 0.5663, 0.9345, 0.5663, 0.9334, 0.5663, 0.9334, 0.5663, 0.9345, 0.5663, 0.9366, 0.5663, 0.9356, 0.5663, 0.9356, 0.5663, 0.9366, 0.5663, 0.9388, 0.5663, 0.9377, 0.5663, 0.9377, 0.5663, 0.9388, 0.5663, 0.9409, 0.5663, 0.9399, 0.5663, 0.9399, 0.5663, 0.9409, 0.5663, 0.9431, 0.5663, 0.942, 0.5663, 0.942, 0.5663, 0.9431, 0.5663, 0.9259, 0.5663, 0.9442, 0.5663, 0.9442, 0.5663, 0.9259, 0.5663, 0.928, 0.5663, 0.9269, 0.5663, 0.9269, 0.5663, 0.928, 0.5663, 0.9302, 0.5663, 0.9291, 0.5663, 0.9291, 0.5663, 0.9302, 0.5663, 0.9302, 0.5663, 0.9291, 0.5663, 0.9291, 0.5663, 0.9302, 0.5663, 0.928, 0.5663, 0.9269, 0.5663, 0.9269, 0.5663, 0.928, 0.5663, 0.9259, 0.5663, 0.9442, 0.5663, 0.9442, 0.5663, 0.9259, 0.5663, 0.9431, 0.5663, 0.942, 0.5663, 0.942, 0.5663, 0.9431, 0.5663, 0.9409, 0.5663, 0.9399, 0.5663, 0.9399, 0.5663, 0.9409, 0.5663, 0.9388, 0.5663, 0.9377, 0.5663, 0.9377, 0.5663, 0.9388, 0.5663, 0.9366, 0.5663, 0.9356, 0.5663, 0.9356, 0.5663, 0.9366, 0.5663, 0.9345, 0.5663, 0.9334, 0.5663, 0.9334, 0.5663, 0.9345, 0.5663, 0.9323, 0.5663, 0.9312, 0.5663, 0.9312, 0.5663, 0.9323, 0.5663, 0.9356, 0.5663, 0.9345, 0.5663, 0.9345, 0.5663, 0.9356, 0.5663, 0.9334, 0.5663, 0.9323, 0.5663, 0.9323, 0.5663, 0.9334, 0.5663, 0.9312, 0.5663, 0.9302, 0.5663, 0.9302, 0.5663, 0.9312, 0.5663, 0.9291, 0.5663, 0.928, 0.5663, 0.928, 0.5663, 0.9291, 0.5663, 0.9269, 0.5663, 0.9259, 0.5663, 0.9259, 0.5663, 0.9269, 0.5663, 0.9442, 0.5663, 0.9431, 0.5663, 0.9431, 0.5663, 0.9442, 0.5663, 0.942, 0.5663, 0.9409, 0.5663, 0.9409, 0.5663, 0.942, 0.5663, 0.9399, 0.5663, 0.9388, 0.5663, 0.9388, 0.5663, 0.9399, 0.5663, 0.9377, 0.5663, 0.9366, 0.5663, 0.9366, 0.5663, 0.9377, 0.5663])
me_cube_006.materials.append(mat_colorpalette)
me_cube_006.use_remesh_fix_poles = True
me_cube_006.use_remesh_preserve_attributes = False
me_cube_006.use_mirror_vertex_groups = False
me_cube_006.update()

# ---- objects
ob_vegetable_bell_pepper_red = bpy.data.objects.new('Vegetable_Bell_Pepper_Red', me_cube_006)

# ---- transforms, parenting, visibility, modifiers, constraints
ob_vegetable_bell_pepper_red.location = (0.0, 0.0, 0.0)
ob_vegetable_bell_pepper_red.scale = (0.1432, 0.1432, 0.08364)
ob_vegetable_bell_pepper_red.lineart.crease_threshold = 0.0

# ---- collection membership
col_collection.objects.link(ob_vegetable_bell_pepper_red)

# ---- scene / render settings (as saved in the file)
scene.frame_start = 1; scene.frame_end = 250; scene.frame_set(1)
scene.render.engine = 'BLENDER_EEVEE_NEXT'
scene.cycles.use_denoising = False
scene.cycles.samples = 128
scene.cycles.sampling_pattern = 'TABULATED_SOBOL'
scene.cycles.use_adaptive_sampling = False
scene.cycles.use_light_tree = False
scene.view_settings.view_transform = 'Filmic'
bpy.context.view_layer.update()

# ---- added for rendering (the .blend has no active camera and no usable light): camera, sun
cam_auto = bpy.data.cameras.new('AutoCamera')
cam_auto.lens = 50.0
cam_auto.sensor_width = 36.0
cam_auto.clip_end = 1000.0
ob_auto_camera = bpy.data.objects.new('AutoCamera', cam_auto)
scene.collection.objects.link(ob_auto_camera)
ob_auto_camera.location = (0.971394, -1.27844, 1.1575)
ob_auto_camera.rotation_euler = (1.09748, -7.21219e-08, 0.694738)
scene.camera = ob_auto_camera
light_auto_sun = bpy.data.lights.new('AutoSun', 'SUN')
light_auto_sun.energy = 3.0
light_auto_sun.angle = 0.0523599
ob_auto_sun = bpy.data.objects.new('AutoSun', light_auto_sun)
scene.collection.objects.link(ob_auto_sun)
ob_auto_sun.rotation_euler = (0.872665, 0.174533, 0.523599)
bpy.context.view_layer.update()
